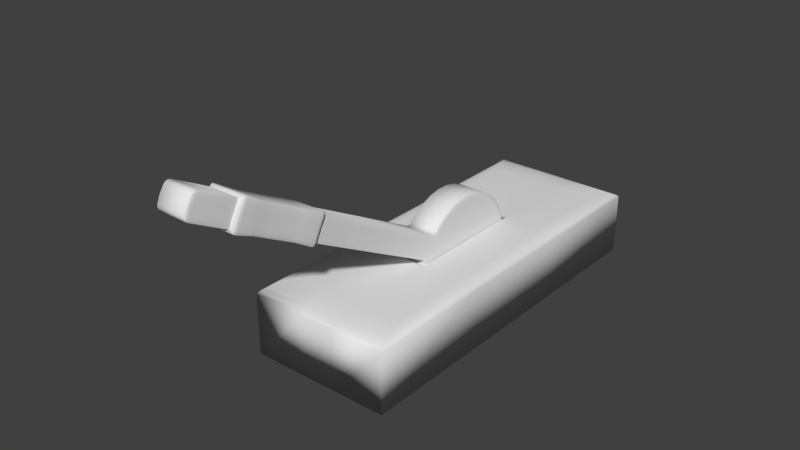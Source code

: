 # Source: Lever.blend  (saved by Blender 2.76.0; exported with 4.5.12 LTS)
import bpy
from mathutils import Matrix  # noqa: F401  (used for matrix-valued properties, if any)

bpy.ops.wm.read_factory_settings(use_empty=True)
scene = bpy.context.scene
scene.name = 'Scene'

# ---- collections
col_collection_1 = bpy.data.collections.new('Collection 1'); scene.collection.children.link(col_collection_1)

# ---- world
world_world = bpy.data.worlds.new('World'); scene.world = world_world
world_world.color = (0.05088, 0.05088, 0.05088)
world_world.use_sun_shadow = False
world_world.sun_shadow_jitter_overblur = 0.0
world_world.cycles.sampling_method = 'MANUAL'
world_world.cycles.sample_map_resolution = 256

# ---- meshes
me_cylinder_001 = bpy.data.meshes.new('Cylinder.001')
me_cylinder_001.from_pydata([(-1.447, -3.293, 1.0), (-2.054, -4.76, 1.0), (-2.007, -4.779, 1.0), (-1.4, -3.313, 1.0), (-1.96, -4.799, 1.0), (-1.353, -3.332, 1.0), (-1.913, -4.819, 1.0), (-1.306, -3.352, 1.0), (-1.799, -4.853, 0.9234), (-1.192, -3.387, 0.9234), (-1.202, -3.384, 0.9614), (-1.809, -4.85, 0.9616), (-1.229, -3.376, 0.9892), (-1.836, -4.842, 0.9896), (-1.265, -3.364, 1.0), (-1.873, -4.831, 1.0), (-1.873, -4.831, -1.0), (-1.265, -3.364, -1.0), (-1.229, -3.376, -0.9892), (-1.836, -4.842, -0.9896), (-1.202, -3.384, -0.9614), (-1.809, -4.85, -0.9616), (-1.192, -3.387, -0.9234), (-1.799, -4.853, -0.9234), (-1.552, -3.237, 0.9234), (-2.16, -4.704, 0.9234), (-2.15, -4.709, 0.9616), (-1.543, -3.243, 0.9614), (-2.126, -4.722, 0.9896), (-1.518, -3.256, 0.9892), (-2.092, -4.74, 1.0), (-1.484, -3.273, 1.0), (-2.054, -4.76, -1.0), (-1.447, -3.293, -1.0), (-1.4, -3.313, -1.0), (-2.007, -4.779, -1.0), (-1.353, -3.332, -1.0), (-1.96, -4.799, -1.0), (-1.306, -3.352, -1.0), (-1.913, -4.819, -1.0), (-1.484, -3.273, -1.0), (-2.092, -4.74, -1.0), (-2.126, -4.722, -0.9896), (-1.518, -3.256, -0.9892), (-2.15, -4.709, -0.9616), (-1.543, -3.243, -0.9614), (-2.16, -4.704, -0.9234), (-1.552, -3.237, -0.9234), (-1.473, -3.32, 1.185), (-1.502, -3.381, 1.241), (-1.485, -3.341, 1.224), (-2.033, -4.658, 1.241), (-2.055, -4.722, 1.185), (-2.048, -4.699, 1.224), (-1.974, -4.682, 1.241), (-1.999, -4.745, 1.185), (-1.991, -4.723, 1.224), (-1.417, -3.343, 1.185), (-1.444, -3.405, 1.241), (-1.427, -3.365, 1.224), (-1.916, -4.707, 1.241), (-1.943, -4.768, 1.185), (-1.933, -4.746, 1.224), (-1.361, -3.366, 1.185), (-1.385, -3.429, 1.241), (-1.369, -3.389, 1.224), (-1.887, -4.792, 1.185), (-1.857, -4.731, 1.241), (-1.875, -4.77, 1.224), (-1.327, -3.453, 1.241), (-1.305, -3.389, 1.185), (-1.311, -3.413, 1.224), (-1.753, -4.835, 1.094), (-1.717, -4.777, 1.146), (-1.737, -4.816, 1.131), (-1.187, -3.499, 1.146), (-1.171, -3.433, 1.094), (-1.173, -3.458, 1.131), (-1.2, -3.495, 1.193), (-1.183, -3.429, 1.139), (-1.186, -3.454, 1.177), (-1.765, -4.831, 1.139), (-1.73, -4.773, 1.193), (-1.749, -4.812, 1.177), (-1.233, -3.485, 1.227), (-1.215, -3.419, 1.172), (-1.218, -3.444, 1.211), (-1.797, -4.821, 1.172), (-1.763, -4.762, 1.228), (-1.782, -4.801, 1.212), (-1.258, -3.405, 1.185), (-1.277, -3.469, 1.241), (-1.262, -3.429, 1.224), (-1.808, -4.747, 1.241), (-1.84, -4.807, 1.185), (-1.826, -4.786, 1.224), (-1.84, -4.807, -1.185), (-1.808, -4.747, -1.241), (-1.826, -4.786, -1.224), (-1.277, -3.469, -1.241), (-1.258, -3.405, -1.185), (-1.262, -3.429, -1.224), (-1.233, -3.485, -1.227), (-1.215, -3.419, -1.172), (-1.218, -3.444, -1.211), (-1.797, -4.821, -1.172), (-1.763, -4.762, -1.228), (-1.782, -4.801, -1.212), (-1.2, -3.495, -1.193), (-1.183, -3.429, -1.139), (-1.186, -3.454, -1.177), (-1.765, -4.831, -1.139), (-1.73, -4.773, -1.193), (-1.749, -4.812, -1.177), (-1.171, -3.433, -1.094), (-1.187, -3.499, -1.146), (-1.173, -3.458, -1.131), (-1.717, -4.777, -1.146), (-1.753, -4.835, -1.094), (-1.737, -4.816, -1.131), (-1.598, -3.256, 1.094), (-1.634, -3.314, 1.146), (-1.615, -3.275, 1.131), (-2.165, -4.592, 1.146), (-2.18, -4.658, 1.094), (-2.178, -4.633, 1.131), (-2.153, -4.598, 1.193), (-2.169, -4.664, 1.139), (-2.167, -4.639, 1.177), (-1.587, -3.262, 1.139), (-1.622, -3.321, 1.193), (-1.603, -3.282, 1.177), (-2.122, -4.614, 1.228), (-2.14, -4.679, 1.172), (-2.136, -4.655, 1.212), (-1.558, -3.277, 1.172), (-1.591, -3.336, 1.227), (-1.572, -3.297, 1.211), (-2.099, -4.7, 1.185), (-2.08, -4.635, 1.241), (-2.094, -4.675, 1.224), (-1.549, -3.357, 1.241), (-1.517, -3.297, 1.185), (-1.531, -3.318, 1.224), (-2.055, -4.722, -1.185), (-2.033, -4.658, -1.241), (-2.048, -4.699, -1.224), (-1.502, -3.381, -1.241), (-1.473, -3.32, -1.185), (-1.485, -3.341, -1.224), (-1.444, -3.405, -1.241), (-1.417, -3.343, -1.185), (-1.427, -3.365, -1.224), (-1.999, -4.745, -1.185), (-1.974, -4.682, -1.241), (-1.991, -4.723, -1.224), (-1.385, -3.429, -1.241), (-1.361, -3.366, -1.185), (-1.369, -3.389, -1.224), (-1.943, -4.768, -1.185), (-1.916, -4.707, -1.241), (-1.933, -4.746, -1.224), (-1.305, -3.389, -1.185), (-1.327, -3.453, -1.241), (-1.311, -3.413, -1.224), (-1.857, -4.731, -1.241), (-1.887, -4.792, -1.185), (-1.875, -4.77, -1.224), (-1.517, -3.297, -1.185), (-1.549, -3.357, -1.241), (-1.531, -3.318, -1.224), (-2.08, -4.635, -1.241), (-2.099, -4.7, -1.185), (-2.094, -4.675, -1.224), (-2.122, -4.614, -1.228), (-2.14, -4.679, -1.172), (-2.136, -4.655, -1.212), (-1.558, -3.277, -1.172), (-1.591, -3.336, -1.227), (-1.572, -3.297, -1.211), (-2.153, -4.598, -1.193), (-2.169, -4.664, -1.139), (-2.167, -4.639, -1.177), (-1.587, -3.262, -1.139), (-1.622, -3.321, -1.193), (-1.603, -3.282, -1.177), (-2.18, -4.658, -1.094), (-2.165, -4.592, -1.146), (-2.178, -4.633, -1.131), (-1.634, -3.314, -1.146), (-1.598, -3.256, -1.094), (-1.615, -3.275, -1.131), (-1.613, -3.665, 1.154), (-1.712, -3.903, 1.154), (-1.811, -4.14, 1.154), (-1.909, -4.378, 1.154), (-1.855, -4.4, 1.154), (-1.756, -4.163, 1.154), (-1.658, -3.925, 1.154), (-1.559, -3.688, 1.154), (-1.657, -3.643, 1.154), (-1.755, -3.881, 1.154), (-1.854, -4.118, 1.154), (-1.953, -4.356, 1.154), (-1.801, -4.423, 1.154), (-1.702, -4.185, 1.154), (-1.603, -3.948, 1.154), (-1.505, -3.71, 1.154), (-1.746, -4.445, 1.154), (-1.647, -4.208, 1.154), (-1.549, -3.97, 1.154), (-1.45, -3.733, 1.154), (-1.7, -4.461, 1.154), (-1.601, -4.223, 1.154), (-1.503, -3.985, 1.154), (-1.404, -3.748, 1.154), (-1.616, -4.488, 1.065), (-1.517, -4.251, 1.065), (-1.419, -4.013, 1.065), (-1.32, -3.776, 1.065), (-1.332, -3.772, 1.109), (-1.43, -4.01, 1.109), (-1.529, -4.247, 1.109), (-1.628, -4.485, 1.109), (-1.616, -4.488, -1.065), (-1.517, -4.251, -1.065), (-1.419, -4.013, -1.065), (-1.32, -3.776, -1.065), (-1.363, -3.762, 1.141), (-1.461, -3.999, 1.141), (-1.56, -4.237, 1.141), (-1.658, -4.475, 1.142), (-1.7, -4.461, -1.154), (-1.601, -4.223, -1.154), (-1.503, -3.985, -1.154), (-1.404, -3.748, -1.154), (-1.363, -3.762, -1.141), (-1.461, -3.999, -1.141), (-1.56, -4.237, -1.141), (-1.658, -4.475, -1.142), (-1.746, -4.445, -1.154), (-1.647, -4.208, -1.154), (-1.549, -3.97, -1.154), (-1.45, -3.733, -1.154), (-1.332, -3.772, -1.109), (-1.43, -4.01, -1.109), (-1.529, -4.247, -1.109), (-1.628, -4.485, -1.109), (-1.736, -3.604, 1.065), (-1.835, -3.841, 1.065), (-1.933, -4.079, 1.065), (-2.032, -4.316, 1.065), (-2.021, -4.322, 1.109), (-1.922, -4.085, 1.109), (-1.824, -3.847, 1.109), (-1.725, -3.61, 1.109), (-1.736, -3.604, -1.065), (-1.835, -3.841, -1.065), (-1.933, -4.079, -1.065), (-2.032, -4.316, -1.065), (-1.992, -4.337, 1.142), (-1.893, -4.099, 1.141), (-1.795, -3.862, 1.141), (-1.696, -3.624, 1.141), (-1.909, -4.378, -1.154), (-1.811, -4.14, -1.154), (-1.712, -3.903, -1.154), (-1.613, -3.665, -1.154), (-1.559, -3.688, -1.154), (-1.658, -3.925, -1.154), (-1.756, -4.163, -1.154), (-1.855, -4.4, -1.154), (-1.953, -4.356, -1.154), (-1.854, -4.118, -1.154), (-1.755, -3.881, -1.154), (-1.657, -3.643, -1.154), (-1.505, -3.71, -1.154), (-1.603, -3.948, -1.154), (-1.702, -4.185, -1.154), (-1.801, -4.423, -1.154), (-1.992, -4.337, -1.142), (-1.893, -4.099, -1.141), (-1.795, -3.862, -1.141), (-1.696, -3.624, -1.141), (-2.021, -4.322, -1.109), (-1.922, -4.085, -1.109), (-1.824, -3.847, -1.109), (-1.725, -3.61, -1.109)], [], [(219, 75, 78, 220), (244, 108, 115, 227), (5, 3, 57, 63), (272, 171, 174, 280), (10, 12, 85, 79), (23, 21, 111, 118), (4, 6, 66, 61), (42, 44, 181, 175), (17, 18, 103, 100), (24, 47, 190, 120), (204, 60, 67, 208), (41, 42, 175, 172), (236, 102, 108, 244), (46, 25, 124, 186), (6, 15, 94, 66), (280, 174, 180, 284), (267, 147, 150, 268), (251, 259, 187, 123), (22, 9, 76, 114), (44, 46, 186, 181), (268, 150, 156, 276), (252, 126, 132, 260), (224, 216, 73, 117), (284, 180, 187, 259), (47, 45, 183, 190), (45, 43, 177, 183), (43, 40, 168, 177), (36, 38, 162, 157), (34, 36, 157, 151), (35, 32, 144, 153), (31, 29, 135, 142), (29, 27, 129, 135), (27, 24, 120, 129), (20, 22, 114, 109), (18, 20, 109, 103), (19, 16, 96, 105), (12, 14, 90, 85), (13, 11, 81, 87), (11, 8, 72, 81), (7, 5, 63, 70), (2, 4, 61, 55), (3, 0, 48, 57), (0, 31, 142, 48), (14, 7, 70, 90), (25, 26, 127, 124), (33, 34, 151, 148), (16, 39, 166, 96), (9, 10, 79, 76), (39, 37, 159, 166), (195, 203, 139, 51), (21, 19, 105, 111), (276, 156, 163, 243), (196, 54, 60, 204), (240, 232, 97, 165), (37, 35, 153, 159), (30, 1, 52, 138), (38, 17, 100, 162), (272, 264, 145, 171), (1, 2, 55, 52), (235, 99, 102, 236), (40, 33, 148, 168), (8, 23, 118, 72), (15, 13, 87, 94), (32, 41, 172, 144), (212, 208, 67, 93), (228, 84, 91, 215), (260, 132, 139, 203), (251, 123, 126, 252), (220, 78, 84, 228), (28, 30, 138, 133), (26, 28, 133, 127), (184, 189, 191, 185), (185, 191, 190, 183), (181, 186, 188, 182), (182, 188, 187, 180), (178, 184, 185, 179), (179, 185, 183, 177), (175, 181, 182, 176), (176, 182, 180, 174), (169, 178, 179, 170), (170, 179, 177, 168), (172, 175, 176, 173), (173, 176, 174, 171), (160, 165, 167, 161), (161, 167, 166, 159), (157, 162, 164, 158), (158, 164, 163, 156), (154, 160, 161, 155), (155, 161, 159, 153), (151, 157, 158, 152), (152, 158, 156, 150), (145, 154, 155, 146), (146, 155, 153, 144), (148, 151, 152, 149), (149, 152, 150, 147), (136, 141, 143, 137), (137, 143, 142, 135), (133, 138, 140, 134), (134, 140, 139, 132), (130, 136, 137, 131), (131, 137, 135, 129), (127, 133, 134, 128), (128, 134, 132, 126), (121, 130, 131, 122), (122, 131, 129, 120), (124, 127, 128, 125), (125, 128, 126, 123), (112, 117, 119, 113), (113, 119, 118, 111), (109, 114, 116, 110), (110, 116, 115, 108), (106, 112, 113, 107), (107, 113, 111, 105), (103, 109, 110, 104), (104, 110, 108, 102), (97, 106, 107, 98), (98, 107, 105, 96), (100, 103, 104, 101), (101, 104, 102, 99), (88, 93, 95, 89), (89, 95, 94, 87), (85, 90, 92, 86), (86, 92, 91, 84), (82, 88, 89, 83), (83, 89, 87, 81), (79, 85, 86, 80), (80, 86, 84, 78), (73, 82, 83, 74), (74, 83, 81, 72), (76, 79, 80, 77), (77, 80, 78, 75), (64, 69, 71, 65), (65, 71, 70, 63), (61, 66, 68, 62), (62, 68, 67, 60), (58, 64, 65, 59), (59, 65, 63, 57), (55, 61, 62, 56), (56, 62, 60, 54), (49, 58, 59, 50), (50, 59, 57, 48), (52, 55, 56, 53), (53, 56, 54, 51), (141, 49, 50, 143), (143, 50, 48, 142), (138, 52, 53, 140), (140, 53, 51, 139), (69, 91, 92, 71), (71, 92, 90, 70), (66, 94, 95, 68), (68, 95, 93, 67), (189, 121, 122, 191), (191, 122, 120, 190), (186, 124, 125, 188), (188, 125, 123, 187), (147, 169, 170, 149), (149, 170, 168, 148), (144, 172, 173, 146), (146, 173, 171, 145), (99, 163, 164, 101), (101, 164, 162, 100), (96, 166, 167, 98), (98, 167, 165, 97), (75, 115, 116, 77), (77, 116, 114, 76), (72, 118, 119, 74), (74, 119, 117, 73), (195, 51, 54, 196), (49, 192, 199, 58), (192, 193, 198, 199), (193, 194, 197, 198), (194, 195, 196, 197), (82, 223, 231, 88), (223, 222, 230, 231), (222, 221, 229, 230), (221, 220, 228, 229), (121, 248, 255, 130), (248, 249, 254, 255), (249, 250, 253, 254), (250, 251, 252, 253), (136, 263, 200, 141), (263, 262, 201, 200), (262, 261, 202, 201), (261, 260, 203, 202), (88, 231, 212, 93), (231, 230, 213, 212), (230, 229, 214, 213), (229, 228, 215, 214), (91, 69, 211, 215), (215, 211, 210, 214), (214, 210, 209, 213), (213, 209, 208, 212), (97, 232, 239, 106), (232, 233, 238, 239), (233, 234, 237, 238), (234, 235, 236, 237), (169, 147, 267, 275), (275, 267, 266, 274), (274, 266, 265, 273), (273, 265, 264, 272), (163, 99, 235, 243), (243, 235, 234, 242), (242, 234, 233, 241), (241, 233, 232, 240), (58, 199, 207, 64), (199, 198, 206, 207), (198, 197, 205, 206), (197, 196, 204, 205), (160, 279, 240, 165), (279, 278, 241, 240), (278, 277, 242, 241), (277, 276, 243, 242), (49, 141, 200, 192), (192, 200, 201, 193), (193, 201, 202, 194), (194, 202, 203, 195), (184, 287, 256, 189), (287, 286, 257, 256), (286, 285, 258, 257), (285, 284, 259, 258), (115, 75, 219, 227), (227, 219, 218, 226), (226, 218, 217, 225), (225, 217, 216, 224), (130, 255, 263, 136), (255, 254, 262, 263), (254, 253, 261, 262), (253, 252, 260, 261), (154, 271, 279, 160), (271, 270, 278, 279), (270, 269, 277, 278), (269, 268, 276, 277), (121, 189, 256, 248), (248, 256, 257, 249), (249, 257, 258, 250), (250, 258, 259, 251), (145, 264, 271, 154), (264, 265, 270, 271), (265, 266, 269, 270), (266, 267, 268, 269), (178, 283, 287, 184), (283, 282, 286, 287), (282, 281, 285, 286), (281, 280, 284, 285), (106, 239, 247, 112), (239, 238, 246, 247), (238, 237, 245, 246), (237, 236, 244, 245), (64, 207, 211, 69), (207, 206, 210, 211), (206, 205, 209, 210), (205, 204, 208, 209), (169, 275, 283, 178), (275, 274, 282, 283), (274, 273, 281, 282), (273, 272, 280, 281), (112, 247, 224, 117), (247, 246, 225, 224), (246, 245, 226, 225), (245, 244, 227, 226), (73, 216, 223, 82), (216, 217, 222, 223), (217, 218, 221, 222), (218, 219, 220, 221)])
me_cylinder_001.polygons.foreach_set('use_smooth', [True] * 264)
_uv = me_cylinder_001.uv_layers.new(name='UVMap')
_uv.uv.foreach_set('vector', [0.6124, 0.08139, 0.7506, 0.1216, 0.7525, 0.1452, 0.6142, 0.1033, 0.6142, 0.9942, 0.7525, 0.9523, 0.7506, 0.9758, 0.6124, 1.016, 0.8236, 0.04874, 0.8, 0.04874, 0.7915, 0.1412, 0.8194, 0.1412, 0.5236, 0.3222, 0.4602, 0.1829, 0.4389, 0.1934, 0.5039, 0.3319, 0.8988, 0.02942, 0.8854, 0.04336, 0.8924, 0.1348, 0.9082, 0.1183, 0.6004, 0.08703, 0.5953, 0.06795, 0.6174, -0.02086, 0.6234, 0.001758, 0.5199, 0.04874, 0.5434, 0.04874, 0.5564, 0.1412, 0.5285, 0.1412, 0.4372, 0.05393, 0.4247, 0.06795, 0.4153, -0.02086, 0.4301, -0.03749, 0.8673, 0.04874, 0.8854, 0.05412, 0.8924, -0.03736, 0.8711, -0.04372, 0.7239, 0.01046, 0.7239, -0.913, 0.7008, -0.9984, 0.7008, 0.0959, 0.5997, 0.2888, 0.542, 0.1469, 0.5713, 0.1348, 0.6269, 0.2775, 0.4541, 0.04874, 0.4372, 0.05393, 0.4301, -0.03749, 0.4504, -0.04366, 0.8187, 0.6192, 0.8836, 0.7579, 0.9001, 0.7525, 0.834, 0.6142, 0.1482, 0.08703, 0.1482, 1.01, 0.171, 1.096, 0.171, 0.001764, 0.5434, 0.04874, 0.5636, 0.04874, 0.5801, 0.1411, 0.5564, 0.1412, 0.5039, 0.3319, 0.4389, 0.1934, 0.4234, 0.2012, 0.4894, 0.3392, 0.6932, 0.6676, 0.7487, 0.81, 0.778, 0.7979, 0.7204, 0.6564, 0.342, 0.08139, 0.342, -0.9839, 0.2042, -1.024, 0.2042, 0.1216, 0.807, 0.08703, 0.807, 1.01, 0.7839, 1.096, 0.7839, 0.001587, 0.1457, 0.06795, 0.1482, 0.08703, 0.171, 0.001764, 0.1681, -0.02086, 0.7204, 0.6564, 0.778, 0.7979, 0.8073, 0.7858, 0.7477, 0.6451, 0.4894, 0.3392, 0.4234, 0.2012, 0.4389, 0.1934, 0.5039, 0.3319, 0.256, 0.01609, 0.256, 1.081, 0.1117, 1.122, 0.1117, -0.02417, 0.3392, 0.9941, 0.2012, 0.9522, 0.2042, 0.9758, 0.342, 1.016, 0.7239, 0.08703, 0.7286, 0.06806, 0.7064, -0.02086, 0.7008, 0.00158, 0.7286, 0.06806, 0.7409, 0.05412, 0.7212, -0.03736, 0.7064, -0.02086, 0.7409, 0.05412, 0.7578, 0.04874, 0.7413, -0.04372, 0.7212, -0.03736, 0.8236, 0.04874, 0.8472, 0.04874, 0.8474, -0.0437, 0.8194, -0.0437, 0.8, 0.04874, 0.8236, 0.04874, 0.8194, -0.0437, 0.7915, -0.0437, 0.4963, 0.04874, 0.4727, 0.04874, 0.4726, -0.04368, 0.5005, -0.04368, 0.7578, 0.04874, 0.7409, 0.04336, 0.7212, 0.1348, 0.7413, 0.1412, 0.7409, 0.04336, 0.7286, 0.02942, 0.7064, 0.1183, 0.7212, 0.1348, 0.7286, 0.02942, 0.7239, 0.01046, 0.7008, 0.0959, 0.7064, 0.1183, 0.8988, 0.06806, 0.9042, 0.08703, 0.9144, 0.001587, 0.9082, -0.02085, 0.8854, 0.05412, 0.8988, 0.06806, 0.9082, -0.02085, 0.8924, -0.03736, 0.5819, 0.05393, 0.5636, 0.04874, 0.5801, -0.04366, 0.6016, -0.0375, 0.8854, 0.04336, 0.8673, 0.04874, 0.8711, 0.1412, 0.8924, 0.1348, 0.5819, 0.04355, 0.5953, 0.02953, 0.6174, 0.1183, 0.6016, 0.135, 0.5953, 0.02953, 0.6004, 0.01046, 0.6234, 0.09572, 0.6174, 0.1183, 0.8472, 0.04874, 0.8236, 0.04874, 0.8194, 0.1412, 0.8474, 0.1412, 0.4963, 0.04874, 0.5199, 0.04874, 0.5285, 0.1412, 0.5005, 0.1412, 0.8, 0.04874, 0.7764, 0.04874, 0.7636, 0.1412, 0.7915, 0.1412, 0.7764, 0.04874, 0.7578, 0.04874, 0.7413, 0.1412, 0.7636, 0.1412, 0.8673, 0.04874, 0.8472, 0.04874, 0.8474, 0.1412, 0.8711, 0.1412, 0.1482, 0.01046, 0.1457, 0.02953, 0.1681, 0.1183, 0.171, 0.09572, 0.7764, 0.04874, 0.8, 0.04874, 0.7915, -0.0437, 0.7636, -0.0437, 0.5636, 0.04874, 0.5434, 0.04874, 0.5564, -0.04368, 0.5801, -0.04366, 0.9042, 0.01046, 0.8988, 0.02942, 0.9082, 0.1183, 0.9144, 0.09589, 0.5434, 0.04874, 0.5199, 0.04874, 0.5285, -0.04368, 0.5564, -0.04368, 0.5453, 0.3113, 0.5236, 0.3222, 0.4602, 0.1829, 0.4835, 0.1711, 0.5953, 0.06795, 0.5819, 0.05393, 0.6016, -0.0375, 0.6174, -0.02086, 0.7477, 0.6451, 0.8073, 0.7858, 0.8365, 0.7737, 0.7749, 0.6339, 0.5725, 0.3, 0.5127, 0.159, 0.542, 0.1469, 0.5997, 0.2888, 0.6269, 0.2775, 0.6499, 0.2699, 0.5961, 0.1267, 0.5713, 0.1348, 0.5199, 0.04874, 0.4963, 0.04874, 0.5005, -0.04368, 0.5285, -0.04368, 0.4541, 0.04874, 0.4727, 0.04874, 0.4726, 0.1412, 0.4504, 0.1411, 0.8472, 0.04874, 0.8673, 0.04874, 0.8711, -0.04372, 0.8474, -0.0437, 0.5236, 0.3222, 0.5453, 0.3113, 0.4835, 0.1711, 0.4602, 0.1829, 0.4727, 0.04874, 0.4963, 0.04874, 0.5005, 0.1412, 0.4726, 0.1412, 0.7979, 0.6263, 0.8613, 0.7655, 0.8836, 0.7579, 0.8187, 0.6192, 0.7578, 0.04874, 0.7764, 0.04874, 0.7636, -0.0437, 0.7413, -0.04372, 0.6004, 0.01046, 0.6004, -0.913, 0.6234, -0.9982, 0.6234, 0.09572, 0.5636, 0.04874, 0.5819, 0.04355, 0.6016, 0.135, 0.5801, 0.1411, 0.4727, 0.04874, 0.4541, 0.04874, 0.4504, -0.04366, 0.4726, -0.04368, 0.6499, 0.2699, 0.6269, 0.2775, 0.5713, 0.1348, 0.5961, 0.1267, 0.8187, 0.6192, 0.8836, 0.7579, 0.8613, 0.7655, 0.7979, 0.6263, 0.5039, 0.3319, 0.4389, 0.1934, 0.4602, 0.1829, 0.5236, 0.3222, 0.342, 0.08139, 0.2042, 0.1216, 0.2012, 0.1453, 0.3392, 0.1034, 0.834, 0.6142, 0.9001, 0.7525, 0.8836, 0.7579, 0.8187, 0.6192, 0.4372, 0.04355, 0.4541, 0.04874, 0.4504, 0.1411, 0.4301, 0.135, 0.4247, 0.02953, 0.4372, 0.04355, 0.4301, 0.135, 0.4153, 0.1183, 0.8398, 0.9523, 0.8431, 0.9758, 0.8626, 0.9834, 0.8593, 0.9602, 0.6985, 0.9602, 0.6927, 0.9834, 0.7008, 1.002, 0.7064, 0.9791, 0.1681, 0.9791, 0.171, 1.002, 0.1836, 0.9834, 0.1806, 0.9601, 0.1806, 0.9601, 0.1836, 0.9834, 0.2042, 0.9758, 0.2012, 0.9522, 0.7043, 0.832, 0.6888, 0.8398, 0.6985, 0.8593, 0.7137, 0.8516, 0.7137, 0.9431, 0.6985, 0.9602, 0.7064, 0.9791, 0.7212, 0.9626, 0.1606, 0.9625, 0.1681, 0.9791, 0.1806, 0.9601, 0.1729, 0.9429, 0.1729, 0.9429, 0.1806, 0.9601, 0.2012, 0.9522, 0.1934, 0.9348, 0.7254, 0.8217, 0.7043, 0.832, 0.7137, 0.8516, 0.7346, 0.8414, 0.7346, 0.9365, 0.7137, 0.9431, 0.7212, 0.9626, 0.7413, 0.9563, 0.4504, 0.9563, 0.4301, 0.9625, 0.4318, 0.9429, 0.4528, 0.9365, 0.4528, 0.1625, 0.4318, 0.1729, 0.4389, 0.1934, 0.4602, 0.1829, 0.542, 0.1469, 0.5713, 0.1348, 0.5624, 0.115, 0.5335, 0.127, 0.5335, 0.9365, 0.5624, 0.9365, 0.5564, 0.9563, 0.5285, 0.9563, 0.8194, 0.9563, 0.8474, 0.9563, 0.8442, 0.9365, 0.8154, 0.9365, 0.8154, 0.8059, 0.8442, 0.7939, 0.8365, 0.7737, 0.8073, 0.7858, 0.5127, 0.159, 0.542, 0.1469, 0.5335, 0.127, 0.5046, 0.1389, 0.5046, 0.9365, 0.5335, 0.9365, 0.5285, 0.9563, 0.5005, 0.9563, 0.7915, 0.9563, 0.8194, 0.9563, 0.8154, 0.9365, 0.7865, 0.9365, 0.7865, 0.8178, 0.8154, 0.8059, 0.8073, 0.7858, 0.778, 0.7979, 0.4835, 0.1711, 0.5127, 0.159, 0.5046, 0.1389, 0.4757, 0.1509, 0.4757, 0.9365, 0.5046, 0.9365, 0.5005, 0.9563, 0.4726, 0.9563, 0.7636, 0.9563, 0.7915, 0.9563, 0.7865, 0.9365, 0.7576, 0.9365, 0.7576, 0.8297, 0.7865, 0.8178, 0.778, 0.7979, 0.7487, 0.81, 0.7043, 0.832, 0.7254, 0.8217, 0.7346, 0.8414, 0.7137, 0.8516, 0.7137, 0.1544, 0.7346, 0.161, 0.7413, 0.1412, 0.7212, 0.1348, 0.4301, 0.135, 0.4504, 0.1411, 0.4528, 0.1609, 0.4318, 0.1546, 0.4318, 0.1729, 0.4528, 0.1625, 0.4602, 0.1829, 0.4389, 0.1934, 0.6888, 0.8398, 0.7043, 0.832, 0.7137, 0.8516, 0.6985, 0.8593, 0.6985, 0.1373, 0.7137, 0.1544, 0.7212, 0.1348, 0.7064, 0.1183, 0.1681, 0.1183, 0.1606, 0.135, 0.1729, 0.1546, 0.1806, 0.1374, 0.1806, 0.1374, 0.1729, 0.1546, 0.1934, 0.1627, 0.2012, 0.1453, 0.8431, 0.1216, 0.8398, 0.1452, 0.8593, 0.1373, 0.8626, 0.1141, 0.6927, 0.1141, 0.6985, 0.1373, 0.7064, 0.1183, 0.7008, 0.0959, 0.171, 0.09572, 0.1681, 0.1183, 0.1806, 0.1374, 0.1836, 0.1141, 0.1836, 0.1141, 0.1806, 0.1374, 0.2012, 0.1453, 0.2042, 0.1216, 0.1137, 0.9522, 0.1117, 0.9758, 0.09229, 0.9834, 0.09425, 0.9601, 0.6254, 0.9601, 0.6315, 0.9834, 0.6234, 1.002, 0.6174, 0.9791, 0.7856, 0.9791, 0.7839, 1.002, 0.7713, 0.9834, 0.7731, 0.9602, 0.7731, 0.9602, 0.7713, 0.9834, 0.7506, 0.9758, 0.7525, 0.9523, 0.6185, 0.1192, 0.6351, 0.1137, 0.6254, 0.09425, 0.609, 0.09964, 0.609, 0.9429, 0.6254, 0.9601, 0.6174, 0.9791, 0.6016, 0.9625, 0.7907, 0.9626, 0.7856, 0.9791, 0.7731, 0.9602, 0.7784, 0.9431, 0.7784, 0.9431, 0.7731, 0.9602, 0.7525, 0.9523, 0.7579, 0.935, 0.5961, 0.1267, 0.6185, 0.1192, 0.609, 0.09964, 0.5869, 0.107, 0.5869, 0.9365, 0.609, 0.9429, 0.6016, 0.9625, 0.5801, 0.9563, 0.8711, 0.9563, 0.8924, 0.9626, 0.8907, 0.9431, 0.8687, 0.9365, 0.8687, 0.7859, 0.8907, 0.7784, 0.8836, 0.7579, 0.8613, 0.7655, 0.6185, 0.1192, 0.5961, 0.1267, 0.5869, 0.107, 0.609, 0.09964, 0.609, 0.1546, 0.5869, 0.1609, 0.5801, 0.1411, 0.6016, 0.135, 0.8924, 0.1348, 0.8711, 0.1412, 0.8687, 0.161, 0.8907, 0.1544, 0.8907, 0.7784, 0.8687, 0.7859, 0.8613, 0.7655, 0.8836, 0.7579, 0.6351, 0.1137, 0.6185, 0.1192, 0.609, 0.09964, 0.6254, 0.09425, 0.6254, 0.1374, 0.609, 0.1546, 0.6016, 0.135, 0.6174, 0.1183, 0.7856, 0.1183, 0.7907, 0.1348, 0.7784, 0.1544, 0.7731, 0.1373, 0.7731, 0.1373, 0.7784, 0.1544, 0.7579, 0.1625, 0.7525, 0.1452, 0.1117, 0.1216, 0.1137, 0.1453, 0.09425, 0.1374, 0.09229, 0.1141, 0.6315, 0.1141, 0.6254, 0.1374, 0.6174, 0.1183, 0.6234, 0.09572, 0.7839, 0.09589, 0.7856, 0.1183, 0.7731, 0.1373, 0.7713, 0.1141, 0.7713, 0.1141, 0.7731, 0.1373, 0.7525, 0.1452, 0.7506, 0.1216, 0.8073, 0.7858, 0.8365, 0.7737, 0.8442, 0.7939, 0.8154, 0.8059, 0.8154, 0.161, 0.8442, 0.161, 0.8474, 0.1412, 0.8194, 0.1412, 0.5285, 0.1412, 0.5564, 0.1412, 0.5624, 0.161, 0.5335, 0.161, 0.5335, 0.127, 0.5624, 0.115, 0.5713, 0.1348, 0.542, 0.1469, 0.778, 0.7979, 0.8073, 0.7858, 0.8154, 0.8059, 0.7865, 0.8178, 0.7865, 0.161, 0.8154, 0.161, 0.8194, 0.1412, 0.7915, 0.1412, 0.5005, 0.1412, 0.5285, 0.1412, 0.5335, 0.161, 0.5046, 0.161, 0.5046, 0.1389, 0.5335, 0.127, 0.542, 0.1469, 0.5127, 0.159, 0.7487, 0.81, 0.778, 0.7979, 0.7865, 0.8178, 0.7576, 0.8297, 0.7576, 0.161, 0.7865, 0.161, 0.7915, 0.1412, 0.7636, 0.1412, 0.4726, 0.1412, 0.5005, 0.1412, 0.5046, 0.161, 0.4757, 0.161, 0.4757, 0.1509, 0.5046, 0.1389, 0.5127, 0.159, 0.4835, 0.1711, 0.7254, 0.8217, 0.7487, 0.81, 0.7576, 0.8297, 0.7346, 0.8414, 0.7346, 0.161, 0.7576, 0.161, 0.7636, 0.1412, 0.7413, 0.1412, 0.4504, 0.1411, 0.4726, 0.1412, 0.4757, 0.161, 0.4528, 0.1609, 0.4528, 0.1625, 0.4757, 0.1509, 0.4835, 0.1711, 0.4602, 0.1829, 0.8365, 0.7737, 0.8613, 0.7655, 0.8687, 0.7859, 0.8442, 0.7939, 0.8442, 0.161, 0.8687, 0.161, 0.8711, 0.1412, 0.8474, 0.1412, 0.5564, 0.1412, 0.5801, 0.1411, 0.5869, 0.1609, 0.5624, 0.161, 0.5624, 0.115, 0.5869, 0.107, 0.5961, 0.1267, 0.5713, 0.1348, 0.8431, 0.9758, 0.8431, 2.122, 0.8626, 2.114, 0.8626, 0.9834, 0.8626, 0.9834, 0.8626, 2.114, 0.8723, 2.096, 0.8723, 1.002, 0.171, 0.001764, 0.171, 1.096, 0.1836, 1.114, 0.1836, -0.01657, 0.1836, 0.9834, 0.1836, 2.114, 0.2042, 2.122, 0.2042, 0.9758, 0.7487, 0.81, 0.7254, 0.8217, 0.7346, 0.8414, 0.7576, 0.8297, 0.7576, 0.9365, 0.7346, 0.9365, 0.7413, 0.9563, 0.7636, 0.9563, 0.4726, 0.9563, 0.4504, 0.9563, 0.4528, 0.9365, 0.4757, 0.9365, 0.4757, 0.1509, 0.4528, 0.1625, 0.4602, 0.1829, 0.4835, 0.1711, 0.8613, 0.7655, 0.8365, 0.7737, 0.8442, 0.7939, 0.8687, 0.7859, 0.8687, 0.9365, 0.8442, 0.9365, 0.8474, 0.9563, 0.8711, 0.9563, 0.5801, 0.9563, 0.5564, 0.9563, 0.5624, 0.9365, 0.5869, 0.9365, 0.5869, 0.107, 0.5624, 0.115, 0.5713, 0.1348, 0.5961, 0.1267, 0.7506, 0.1216, 0.7506, -1.024, 0.7713, -1.017, 0.7713, 0.1141, 0.7713, 0.1141, 0.7713, -1.017, 0.7839, -0.9984, 0.7839, 0.09589, 0.08263, 0.09572, 0.08263, -0.9982, 0.09229, -1.017, 0.09229, 0.1141, 0.09229, 0.1141, 0.09229, -1.017, 0.1117, -1.024, 0.1117, 0.1216, 0.5453, 0.3113, 0.4835, 0.1711, 0.5127, 0.159, 0.5725, 0.3, 0.7487, 0.81, 0.6932, 0.6676, 0.7204, 0.6564, 0.778, 0.7979, 0.6932, 0.6676, 0.6439, 0.5488, 0.6711, 0.5376, 0.7204, 0.6564, 0.6439, 0.5488, 0.5946, 0.43, 0.6218, 0.4188, 0.6711, 0.5376, 0.5946, 0.43, 0.5453, 0.3113, 0.5725, 0.3, 0.6218, 0.4188, 0.1137, 0.1453, 0.2579, 0.1034, 0.2629, 0.1195, 0.1192, 0.1627, 0.6862, 0.2579, 0.7355, 0.3766, 0.7201, 0.3817, 0.6708, 0.2629, 0.7355, 0.3766, 0.7847, 0.4954, 0.7694, 0.5005, 0.7201, 0.3817, 0.7847, 0.4954, 0.834, 0.6142, 0.8187, 0.6192, 0.7694, 0.5005, 0.8431, 0.1216, 0.6984, 0.08139, 0.6954, 0.1033, 0.8398, 0.1452, 0.6984, 0.08139, 0.5796, 0.08139, 0.5767, 0.1033, 0.6954, 0.1033, 0.5796, 0.08139, 0.4608, 0.08139, 0.458, 0.1033, 0.5767, 0.1033, 0.4608, 0.08139, 0.342, 0.08139, 0.3392, 0.1034, 0.458, 0.1033, 0.7043, 0.832, 0.6519, 0.6882, 0.6716, 0.6785, 0.7254, 0.8217, 0.6519, 0.6882, 0.6026, 0.5694, 0.6222, 0.5598, 0.6716, 0.6785, 0.6026, 0.5694, 0.5532, 0.4507, 0.5729, 0.441, 0.6222, 0.5598, 0.5532, 0.4507, 0.5039, 0.3319, 0.5236, 0.3222, 0.5729, 0.441, 0.6185, 0.1192, 0.6708, 0.2629, 0.6499, 0.2699, 0.5961, 0.1267, 0.6708, 0.2629, 0.7201, 0.3817, 0.6993, 0.3887, 0.6499, 0.2699, 0.7201, 0.3817, 0.7694, 0.5005, 0.7486, 0.5075, 0.6993, 0.3887, 0.7694, 0.5005, 0.8187, 0.6192, 0.7979, 0.6263, 0.7486, 0.5075, 0.8613, 0.7655, 0.8365, 0.7737, 0.7749, 0.6339, 0.7979, 0.6263, 0.7979, 0.6263, 0.7749, 0.6339, 0.7255, 0.5151, 0.7486, 0.5075, 0.7486, 0.5075, 0.7255, 0.5151, 0.6762, 0.3963, 0.6993, 0.3887, 0.6993, 0.3887, 0.6762, 0.3963, 0.6269, 0.2775, 0.6499, 0.2699, 0.5961, 0.1267, 0.6499, 0.2699, 0.6708, 0.2629, 0.6185, 0.1192, 0.6499, 0.2699, 0.6993, 0.3887, 0.7201, 0.3817, 0.6708, 0.2629, 0.6993, 0.3887, 0.7486, 0.5075, 0.7694, 0.5005, 0.7201, 0.3817, 0.7486, 0.5075, 0.7979, 0.6263, 0.8187, 0.6192, 0.7694, 0.5005, 0.7254, 0.8217, 0.7487, 0.81, 0.6932, 0.6676, 0.6716, 0.6785, 0.6716, 0.6785, 0.6932, 0.6676, 0.6439, 0.5488, 0.6222, 0.5598, 0.6222, 0.5598, 0.6439, 0.5488, 0.5946, 0.43, 0.5729, 0.441, 0.5729, 0.441, 0.5946, 0.43, 0.5453, 0.3113, 0.5236, 0.3222, 0.8365, 0.7737, 0.8613, 0.7655, 0.7979, 0.6263, 0.7749, 0.6339, 0.7749, 0.6339, 0.7979, 0.6263, 0.7486, 0.5075, 0.7255, 0.5151, 0.7255, 0.5151, 0.7486, 0.5075, 0.6993, 0.3887, 0.6762, 0.3963, 0.6762, 0.3963, 0.6993, 0.3887, 0.6499, 0.2699, 0.6269, 0.2775, 0.778, 0.7979, 0.7204, 0.6564, 0.7477, 0.6451, 0.8073, 0.7858, 0.7204, 0.6564, 0.6711, 0.5376, 0.6983, 0.5263, 0.7477, 0.6451, 0.6711, 0.5376, 0.6218, 0.4188, 0.649, 0.4075, 0.6983, 0.5263, 0.6218, 0.4188, 0.5725, 0.3, 0.5997, 0.2888, 0.649, 0.4075, 0.542, 0.1469, 0.5997, 0.2888, 0.6269, 0.2775, 0.5713, 0.1348, 0.5997, 0.2888, 0.649, 0.4075, 0.6762, 0.3963, 0.6269, 0.2775, 0.649, 0.4075, 0.6983, 0.5263, 0.7255, 0.5151, 0.6762, 0.3963, 0.6983, 0.5263, 0.7477, 0.6451, 0.7749, 0.6339, 0.7255, 0.5151, 0.7487, 0.81, 0.7254, 0.8217, 0.6716, 0.6785, 0.6932, 0.6676, 0.6932, 0.6676, 0.6716, 0.6785, 0.6222, 0.5598, 0.6439, 0.5488, 0.6439, 0.5488, 0.6222, 0.5598, 0.5729, 0.441, 0.5946, 0.43, 0.5946, 0.43, 0.5729, 0.441, 0.5236, 0.3222, 0.5453, 0.3113, 0.8398, 0.9523, 0.6954, 0.9942, 0.6984, 1.016, 0.8431, 0.9758, 0.6954, 0.9942, 0.5767, 0.9942, 0.5796, 1.016, 0.6984, 1.016, 0.5767, 0.9942, 0.458, 0.9941, 0.4608, 1.016, 0.5796, 1.016, 0.458, 0.9941, 0.3392, 0.9941, 0.342, 1.016, 0.4608, 1.016, 0.7506, 0.9758, 0.7506, 2.122, 0.6124, 2.081, 0.6124, 1.016, 0.6124, 0.01609, 0.6124, 1.081, 0.4936, 1.081, 0.4936, 0.01609, 0.4936, 0.01609, 0.4936, 1.081, 0.3748, 1.081, 0.3748, 0.01609, 0.3748, 0.01609, 0.3748, 1.081, 0.256, 1.081, 0.256, 0.01609, 0.8398, 0.1452, 0.6954, 0.1033, 0.6882, 0.1194, 0.832, 0.1625, 0.6375, 0.6954, 0.5881, 0.5767, 0.6026, 0.5694, 0.6519, 0.6882, 0.5881, 0.5767, 0.5388, 0.458, 0.5532, 0.4507, 0.6026, 0.5694, 0.5388, 0.458, 0.4894, 0.3392, 0.5039, 0.3319, 0.5532, 0.4507, 0.5127, 0.159, 0.5725, 0.3, 0.5997, 0.2888, 0.542, 0.1469, 0.5725, 0.3, 0.6218, 0.4188, 0.649, 0.4075, 0.5997, 0.2888, 0.6218, 0.4188, 0.6711, 0.5376, 0.6983, 0.5263, 0.649, 0.4075, 0.6711, 0.5376, 0.7204, 0.6564, 0.7477, 0.6451, 0.6983, 0.5263, 0.8431, 0.1216, 0.8431, -1.024, 0.6984, -0.9839, 0.6984, 0.08139, 0.6984, 0.08139, 0.6984, -0.9839, 0.5796, -0.9839, 0.5796, 0.08139, 0.5796, 0.08139, 0.5796, -0.9839, 0.4608, -0.9839, 0.4608, 0.08139, 0.4608, 0.08139, 0.4608, -0.9839, 0.342, -0.9839, 0.342, 0.08139, 0.4835, 0.1711, 0.5453, 0.3113, 0.5725, 0.3, 0.5127, 0.159, 0.5453, 0.3113, 0.5946, 0.43, 0.6218, 0.4188, 0.5725, 0.3, 0.5946, 0.43, 0.6439, 0.5488, 0.6711, 0.5376, 0.6218, 0.4188, 0.6439, 0.5488, 0.6932, 0.6676, 0.7204, 0.6564, 0.6711, 0.5376, 0.832, 0.935, 0.6882, 0.9781, 0.6954, 0.9942, 0.8398, 0.9523, 0.6519, 0.6882, 0.6026, 0.5694, 0.5881, 0.5767, 0.6375, 0.6954, 0.6026, 0.5694, 0.5532, 0.4507, 0.5388, 0.458, 0.5881, 0.5767, 0.5532, 0.4507, 0.5039, 0.3319, 0.4894, 0.3392, 0.5388, 0.458, 0.1192, 0.9348, 0.2629, 0.978, 0.2579, 0.9941, 0.1137, 0.9522, 0.6708, 0.2629, 0.7201, 0.3817, 0.7355, 0.3766, 0.6862, 0.2579, 0.7201, 0.3817, 0.7694, 0.5005, 0.7847, 0.4954, 0.7355, 0.3766, 0.7694, 0.5005, 0.8187, 0.6192, 0.834, 0.6142, 0.7847, 0.4954, 0.8073, 0.7858, 0.7477, 0.6451, 0.7749, 0.6339, 0.8365, 0.7737, 0.7477, 0.6451, 0.6983, 0.5263, 0.7255, 0.5151, 0.7749, 0.6339, 0.6983, 0.5263, 0.649, 0.4075, 0.6762, 0.3963, 0.7255, 0.5151, 0.649, 0.4075, 0.5997, 0.2888, 0.6269, 0.2775, 0.6762, 0.3963, 0.7254, 0.8217, 0.6716, 0.6785, 0.6519, 0.6882, 0.7043, 0.832, 0.6716, 0.6785, 0.6222, 0.5598, 0.6026, 0.5694, 0.6519, 0.6882, 0.6222, 0.5598, 0.5729, 0.441, 0.5532, 0.4507, 0.6026, 0.5694, 0.5729, 0.441, 0.5236, 0.3222, 0.5039, 0.3319, 0.5532, 0.4507, 0.1137, 0.9522, 0.2579, 0.9941, 0.256, 1.016, 0.1117, 0.9758, 0.2579, 0.9941, 0.3766, 0.9941, 0.3748, 1.016, 0.256, 1.016, 0.3766, 0.9941, 0.4954, 0.9942, 0.4936, 1.016, 0.3748, 1.016, 0.4954, 0.9942, 0.6142, 0.9942, 0.6124, 1.016, 0.4936, 1.016, 0.1117, 0.1216, 0.256, 0.08139, 0.2579, 0.1034, 0.1137, 0.1453, 0.256, 0.08139, 0.3748, 0.08139, 0.3766, 0.1033, 0.2579, 0.1034, 0.3748, 0.08139, 0.4936, 0.08139, 0.4954, 0.1033, 0.3766, 0.1033, 0.4936, 0.08139, 0.6124, 0.08139, 0.6142, 0.1033, 0.4954, 0.1033])
me_cylinder_001.use_remesh_preserve_volume = False
me_cylinder_001.use_remesh_preserve_attributes = False
me_cylinder_001.use_mirror_vertex_groups = False
me_cylinder_001.update()
me_cylinder = bpy.data.meshes.new('Cylinder')
me_cylinder.from_pydata([(-5.867e-08, 0.9231, -1.0), (0.0, 1.0, -0.9234), (-2.934e-08, 0.9615, -0.9897), (-7.916e-09, 0.9897, -0.9617), (-5.774e-08, 0.9231, 1.0), (0.0, 1.0, 0.9234), (-2.887e-08, 0.9615, 0.9897), (-7.8e-09, 0.9897, 0.9617), (0.1801, 0.9053, -1.0), (0.1951, 0.9808, -0.9234), (0.1876, 0.9431, -0.9897), (0.1931, 0.9707, -0.9617), (0.1801, 0.9053, 1.0), (0.1951, 0.9808, 0.9234), (0.1876, 0.9431, 0.9897), (0.1931, 0.9707, 0.9617), (0.3532, 0.8528, -1.0), (0.3827, 0.9239, -0.9234), (0.368, 0.8883, -0.9897), (0.3787, 0.9144, -0.9617), (0.3532, 0.8528, 1.0), (0.3827, 0.9239, 0.9234), (0.368, 0.8883, 0.9897), (0.3787, 0.9144, 0.9617), (0.5128, 0.7675, -1.0), (0.5556, 0.8315, -0.9234), (0.5342, 0.7995, -0.9897), (0.5498, 0.8229, -0.9617), (0.5128, 0.7675, 1.0), (0.5556, 0.8315, 0.9234), (0.5342, 0.7995, 0.9897), (0.5498, 0.8229, 0.9617), (0.6527, 0.6527, -1.0), (0.7071, 0.7071, -0.9234), (0.6799, 0.6799, -0.9897), (0.6998, 0.6998, -0.9617), (0.6527, 0.6527, 1.0), (0.7071, 0.7071, 0.9234), (0.6799, 0.6799, 0.9897), (0.6998, 0.6998, 0.9617), (0.7675, 0.5128, -1.0), (0.8315, 0.5556, -0.9234), (0.7995, 0.5342, -0.9897), (0.8229, 0.5498, -0.9617), (0.7675, 0.5128, 1.0), (0.8315, 0.5556, 0.9234), (0.7995, 0.5342, 0.9897), (0.8229, 0.5498, 0.9617), (0.8528, 0.3532, -1.0), (0.9239, 0.3827, -0.9234), (0.8883, 0.368, -0.9897), (0.9144, 0.3787, -0.9617), (0.8528, 0.3532, 1.0), (0.9239, 0.3827, 0.9234), (0.8883, 0.368, 0.9897), (0.9144, 0.3787, 0.9617), (0.9053, 0.1801, -1.0), (0.9808, 0.1951, -0.9234), (0.9431, 0.1876, -0.9897), (0.9707, 0.1931, -0.9617), (0.9053, 0.1801, 1.0), (0.9808, 0.1951, 0.9234), (0.9431, 0.1876, 0.9897), (0.9707, 0.1931, 0.9617), (0.9231, 5.169e-08, -1.0), (1.0, 7.55e-08, -0.9234), (0.9615, 6.359e-08, -0.9897), (0.9897, 7.229e-08, -0.9617), (0.9231, 5.262e-08, 1.0), (1.0, 7.55e-08, 0.9234), (0.9615, 6.406e-08, 0.9897), (0.9897, 7.229e-08, 0.9617), (0.9053, -0.1801, -1.0), (0.9808, -0.1951, -0.9234), (0.9431, -0.1876, -0.9897), (0.9707, -0.1931, -0.9617), (0.9053, -0.1801, 1.0), (0.9808, -0.1951, 0.9234), (0.9431, -0.1876, 0.9897), (0.9707, -0.1931, 0.9617), (0.8528, -0.3532, -1.0), (0.9239, -0.3827, -0.9234), (0.8883, -0.368, -0.9897), (0.9144, -0.3787, -0.9617), (0.8528, -0.3532, 1.0), (0.9239, -0.3827, 0.9234), (0.8883, -0.368, 0.9897), (0.9144, -0.3787, 0.9617), (0.7675, -0.5128, -1.0), (0.8315, -0.5556, -0.9234), (0.7995, -0.5342, -0.9897), (0.8229, -0.5498, -0.9617), (0.7675, -0.5128, 1.0), (0.8315, -0.5556, 0.9234), (0.7995, -0.5342, 0.9897), (0.8229, -0.5498, 0.9617), (0.6527, -0.6527, -1.0), (0.7071, -0.7071, -0.9234), (0.6799, -0.6799, -0.9897), (0.6998, -0.6998, -0.9617), (0.6527, -0.6527, 1.0), (0.7071, -0.7071, 0.9234), (0.6799, -0.6799, 0.9897), (0.6998, -0.6998, 0.9617), (0.5128, -0.7675, -1.0), (0.5556, -0.8315, -0.9234), (0.5342, -0.7995, -0.9897), (0.5498, -0.8229, -0.9617), (0.5128, -0.7675, 1.0), (0.5556, -0.8315, 0.9234), (0.5342, -0.7995, 0.9897), (0.5498, -0.8229, 0.9617), (0.3532, -0.8528, -1.0), (0.3827, -0.9239, -0.9234), (0.368, -0.8883, -0.9897), (0.3787, -0.9144, -0.9617), (0.3532, -0.8528, 1.0), (0.3827, -0.9239, 0.9234), (0.368, -0.8883, 0.9897), (0.3787, -0.9144, 0.9617), (0.1801, -0.9053, -1.0), (0.1951, -0.9808, -0.9234), (0.1876, -0.9431, -0.9897), (0.1931, -0.9707, -0.9617), (0.1801, -0.9053, 1.0), (0.1951, -0.9808, 0.9234), (0.1876, -0.9431, 0.9897), (0.1931, -0.9707, 0.9617), (-2.789e-07, -0.9231, -1.0), (-3.258e-07, -1.0, -0.9234), (-3.024e-07, -0.9615, -0.9897), (-3.196e-07, -0.9897, -0.9617), (-2.803e-07, -0.9231, 1.0), (-3.258e-07, -1.0, 0.9234), (-3.031e-07, -0.9615, 0.9897), (-3.197e-07, -0.9897, 0.9617), (-0.1801, -0.9053, -1.0), (-0.1189, -0.9883, -0.9234), (-0.2244, -1.052, -0.9234), (-0.2982, -1.03, -1.0), (-0.1619, -0.9448, -0.9887), (-0.2194, -0.9467, -1.0), (-0.1954, -0.9686, -0.9894), (-0.1605, -0.995, -0.9234), (-0.1397, -0.9749, -0.9609), (-0.1759, -0.9852, -0.9638), (-0.2359, -1.05, -0.961), (-0.1988, -1.018, -0.9234), (-0.2085, -1.011, -0.9639), (-0.2588, -0.9881, -1.0), (-0.2625, -1.042, -0.9886), (-0.2291, -1.001, -0.9894), (-0.1801, -0.9053, 1.0), (-0.2982, -1.03, 1.0), (-0.2244, -1.052, 0.9234), (-0.1189, -0.9883, 0.9234), (-0.2194, -0.9467, 1.0), (-0.1619, -0.9448, 0.9887), (-0.1954, -0.9686, 0.9894), (-0.2625, -1.042, 0.9886), (-0.2588, -0.9881, 1.0), (-0.2291, -1.001, 0.9894), (-0.1988, -1.018, 0.9234), (-0.2359, -1.05, 0.961), (-0.2085, -1.011, 0.9639), (-0.1397, -0.9749, 0.9609), (-0.1605, -0.995, 0.9234), (-0.1759, -0.9852, 0.9638), (-0.3385, -1.017, -1.0), (-0.48, -0.9587, -1.0), (-0.3532, -0.8528, -1.0), (-0.3857, -0.9978, -1.0), (-0.3434, -0.9625, -1.0), (-0.3774, -0.9543, -1.0), (-0.4377, -0.9234, -1.0), (-0.4328, -0.9782, -1.0), (-0.4079, -0.9417, -1.0), (-0.3483, -0.9076, -1.0), (-0.3955, -0.8881, -1.0), (-0.3806, -0.9189, -1.0), (-0.3532, -0.8528, 1.0), (-0.48, -0.9587, 1.0), (-0.3385, -1.017, 1.0), (-0.3955, -0.8881, 1.0), (-0.3483, -0.9076, 1.0), (-0.3806, -0.9189, 1.0), (-0.4328, -0.9782, 1.0), (-0.4377, -0.9234, 1.0), (-0.4079, -0.9417, 1.0), (-0.3434, -0.9625, 1.0), (-0.3857, -0.9978, 1.0), (-0.3774, -0.9543, 1.0), (-0.5172, -0.9388, -1.0), (-0.5849, -0.9022, -0.9234), (-0.6148, -0.7829, -0.9234), (-0.5128, -0.7675, -1.0), (-0.5509, -0.9221, -0.9886), (-0.5157, -0.8817, -1.0), (-0.5456, -0.8696, -0.9894), (-0.5793, -0.8604, -0.9234), (-0.5753, -0.9089, -0.961), (-0.5673, -0.8621, -0.9639), (-0.5906, -0.7881, -0.9609), (-0.5901, -0.8171, -0.9234), (-0.5723, -0.821, -0.9638), (-0.5143, -0.8246, -1.0), (-0.5536, -0.7825, -0.9887), (-0.5467, -0.823, -0.9894), (-0.5172, -0.9388, 1.0), (-0.5128, -0.7675, 1.0), (-0.6148, -0.7829, 0.9234), (-0.5849, -0.9022, 0.9234), (-0.5157, -0.8817, 1.0), (-0.5509, -0.9221, 0.9886), (-0.5456, -0.8696, 0.9894), (-0.5536, -0.7825, 0.9887), (-0.5143, -0.8246, 1.0), (-0.5467, -0.823, 0.9894), (-0.5901, -0.8171, 0.9234), (-0.5906, -0.7881, 0.9609), (-0.5723, -0.821, 0.9638), (-0.5753, -0.9089, 0.961), (-0.5793, -0.8604, 0.9234), (-0.5673, -0.8621, 0.9639), (-0.6527, -0.6527, -1.0), (-0.7071, -0.7071, -0.9234), (-0.6799, -0.6799, -0.9897), (-0.6998, -0.6998, -0.9617), (-0.6527, -0.6527, 1.0), (-0.7071, -0.7071, 0.9234), (-0.6799, -0.6799, 0.9897), (-0.6998, -0.6998, 0.9617), (-0.7675, -0.5128, -1.0), (-0.8315, -0.5556, -0.9234), (-0.7995, -0.5342, -0.9897), (-0.8229, -0.5498, -0.9617), (-0.7675, -0.5128, 1.0), (-0.8315, -0.5556, 0.9234), (-0.7995, -0.5342, 0.9897), (-0.8229, -0.5498, 0.9617), (-0.8528, -0.3532, -1.0), (-0.9239, -0.3827, -0.9234), (-0.8883, -0.368, -0.9897), (-0.9144, -0.3787, -0.9617), (-0.8528, -0.3532, 1.0), (-0.9239, -0.3827, 0.9234), (-0.8883, -0.368, 0.9897), (-0.9144, -0.3787, 0.9617), (-0.9053, -0.1801, -1.0), (-0.9808, -0.1951, -0.9234), (-0.9431, -0.1876, -0.9897), (-0.9707, -0.1931, -0.9617), (-0.9053, -0.1801, 1.0), (-0.9808, -0.1951, 0.9234), (-0.9431, -0.1876, 0.9897), (-0.9707, -0.1931, 0.9617), (-0.9231, 8.252e-07, -1.0), (-1.0, 9.656e-07, -0.9234), (-0.9615, 8.954e-07, -0.9897), (-0.9897, 9.467e-07, -0.9617), (-0.9231, 8.256e-07, 1.0), (-1.0, 9.656e-07, 0.9234), (-0.9615, 8.956e-07, 0.9897), (-0.9897, 9.468e-07, 0.9617), (-0.9053, 0.1801, -1.0), (-0.9808, 0.1951, -0.9234), (-0.9431, 0.1876, -0.9897), (-0.9707, 0.1931, -0.9617), (-0.9053, 0.1801, 1.0), (-0.9808, 0.1951, 0.9234), (-0.9431, 0.1876, 0.9897), (-0.9707, 0.1931, 0.9617), (-0.8528, 0.3532, -1.0), (-0.9239, 0.3827, -0.9234), (-0.8883, 0.368, -0.9897), (-0.9144, 0.3787, -0.9617), (-0.8528, 0.3532, 1.0), (-0.9239, 0.3827, 0.9234), (-0.8883, 0.368, 0.9897), (-0.9144, 0.3787, 0.9617), (-0.7675, 0.5128, -1.0), (-0.8315, 0.5556, -0.9234), (-0.7995, 0.5342, -0.9897), (-0.8229, 0.5498, -0.9617), (-0.7675, 0.5128, 1.0), (-0.8315, 0.5556, 0.9234), (-0.7995, 0.5342, 0.9897), (-0.8229, 0.5498, 0.9617), (-0.6527, 0.6527, -1.0), (-0.7071, 0.7071, -0.9234), (-0.6799, 0.6799, -0.9897), (-0.6998, 0.6998, -0.9617), (-0.6527, 0.6527, 1.0), (-0.7071, 0.7071, 0.9234), (-0.6799, 0.6799, 0.9897), (-0.6998, 0.6998, 0.9617), (-0.5128, 0.7675, -1.0), (-0.5556, 0.8315, -0.9234), (-0.5342, 0.7995, -0.9897), (-0.5498, 0.8229, -0.9617), (-0.5128, 0.7675, 1.0), (-0.5556, 0.8315, 0.9234), (-0.5342, 0.7995, 0.9897), (-0.5498, 0.8229, 0.9617), (-0.3532, 0.8528, -1.0), (-0.3827, 0.9239, -0.9234), (-0.368, 0.8883, -0.9897), (-0.3787, 0.9144, -0.9617), (-0.3532, 0.8528, 1.0), (-0.3827, 0.9239, 0.9234), (-0.368, 0.8883, 0.9897), (-0.3787, 0.9144, 0.9617), (-0.1801, 0.9053, -1.0), (-0.1951, 0.9808, -0.9234), (-0.1876, 0.9431, -0.9897), (-0.1931, 0.9707, -0.9617), (-0.1801, 0.9053, 1.0), (-0.1951, 0.9808, 0.9234), (-0.1876, 0.9431, 0.9897), (-0.1931, 0.9707, 0.9617), (-2.047, -5.452, 0.9234), (-2.121, -5.429, 1.0), (-2.15, -5.5, 0.9234), (-2.057, -5.449, 0.9617), (-2.072, -5.484, 0.9234), (-2.08, -5.48, 0.96), (-2.135, -5.465, 0.9898), (-2.084, -5.441, 0.9898), (-2.099, -5.474, 0.9798), (-2.109, -5.502, 0.9234), (-2.146, -5.491, 0.9617), (-2.107, -5.492, 0.96), (-2.047, -5.452, -0.9234), (-2.15, -5.5, -0.9234), (-2.121, -5.429, -1.0), (-2.072, -5.484, -0.9234), (-2.057, -5.449, -0.9617), (-2.08, -5.48, -0.96), (-2.146, -5.491, -0.9617), (-2.109, -5.502, -0.9234), (-2.107, -5.492, -0.96), (-2.084, -5.441, -0.9898), (-2.135, -5.465, -0.9898), (-2.099, -5.474, -0.9798), (-2.161, -5.417, -1.0), (-2.264, -5.466, -0.9234), (-2.302, -5.358, -1.0), (-2.198, -5.445, -0.9887), (-2.208, -5.398, -1.0), (-2.232, -5.432, -0.9919), (-2.282, -5.443, -0.9609), (-2.235, -5.463, -0.9609), (-2.256, -5.447, -0.9792), (-2.255, -5.378, -1.0), (-2.296, -5.404, -0.9887), (-2.263, -5.42, -0.9919), (-2.302, -5.358, 1.0), (-2.264, -5.466, 0.9234), (-2.161, -5.417, 1.0), (-2.296, -5.404, 0.9887), (-2.255, -5.378, 1.0), (-2.263, -5.42, 0.9919), (-2.235, -5.463, 0.9609), (-2.282, -5.443, 0.9609), (-2.256, -5.447, 0.9792), (-2.208, -5.398, 1.0), (-2.198, -5.445, 0.9887), (-2.232, -5.432, 0.9919), (-2.34, -5.339, -1.0), (-2.369, -5.409, -0.9234), (-2.408, -5.303, -0.9234), (-2.354, -5.374, -0.9898), (-2.373, -5.321, -0.9898), (-2.386, -5.355, -0.9798), (-2.399, -5.382, -0.9234), (-2.365, -5.4, -0.9617), (-2.394, -5.374, -0.96), (-2.398, -5.307, -0.9617), (-2.413, -5.343, -0.9234), (-2.404, -5.346, -0.96), (-2.34, -5.339, 1.0), (-2.408, -5.303, 0.9234), (-2.369, -5.409, 0.9234), (-2.373, -5.321, 0.9898), (-2.354, -5.374, 0.9898), (-2.386, -5.355, 0.9798), (-2.413, -5.343, 0.9234), (-2.398, -5.307, 0.9617), (-2.404, -5.346, 0.96), (-2.365, -5.4, 0.9617), (-2.399, -5.382, 0.9234), (-2.394, -5.374, 0.96), (-1.447, -3.293, 1.0), (-2.054, -4.76, 1.0), (-2.007, -4.779, 1.0), (-1.4, -3.313, 1.0), (-1.96, -4.799, 1.0), (-1.353, -3.332, 1.0), (-1.913, -4.819, 1.0), (-1.306, -3.352, 1.0), (-1.799, -4.853, 0.9234), (-1.192, -3.387, 0.9234), (-1.202, -3.384, 0.9614), (-1.809, -4.85, 0.9616), (-1.229, -3.376, 0.9892), (-1.836, -4.842, 0.9896), (-1.265, -3.364, 1.0), (-1.873, -4.831, 1.0), (-1.873, -4.831, -1.0), (-1.265, -3.364, -1.0), (-1.229, -3.376, -0.9892), (-1.836, -4.842, -0.9896), (-1.202, -3.384, -0.9614), (-1.809, -4.85, -0.9616), (-1.192, -3.387, -0.9234), (-1.799, -4.853, -0.9234), (-1.552, -3.237, 0.9234), (-2.16, -4.704, 0.9234), (-2.15, -4.709, 0.9616), (-1.543, -3.243, 0.9614), (-2.126, -4.722, 0.9896), (-1.518, -3.256, 0.9892), (-2.092, -4.74, 1.0), (-1.484, -3.273, 1.0), (-2.054, -4.76, -1.0), (-1.447, -3.293, -1.0), (-1.4, -3.313, -1.0), (-2.007, -4.779, -1.0), (-1.353, -3.332, -1.0), (-1.96, -4.799, -1.0), (-1.306, -3.352, -1.0), (-1.913, -4.819, -1.0), (-1.484, -3.273, -1.0), (-2.092, -4.74, -1.0), (-2.126, -4.722, -0.9896), (-1.518, -3.256, -0.9892), (-2.15, -4.709, -0.9616), (-1.543, -3.243, -0.9614), (-2.16, -4.704, -0.9234), (-1.552, -3.237, -0.9234), (-1.447, -3.293, 1.0), (-2.054, -4.76, 1.0), (-2.007, -4.779, 1.0), (-1.4, -3.313, 1.0), (-1.96, -4.799, 1.0), (-1.353, -3.332, 1.0), (-1.913, -4.819, 1.0), (-1.306, -3.352, 1.0), (-1.799, -4.853, 0.9234), (-1.192, -3.387, 0.9234), (-1.202, -3.384, 0.9614), (-1.809, -4.85, 0.9616), (-1.229, -3.376, 0.9892), (-1.836, -4.842, 0.9896), (-1.265, -3.364, 1.0), (-1.873, -4.831, 1.0), (-1.873, -4.831, -1.0), (-1.265, -3.364, -1.0), (-1.229, -3.376, -0.9892), (-1.836, -4.842, -0.9896), (-1.202, -3.384, -0.9614), (-1.809, -4.85, -0.9616), (-1.192, -3.387, -0.9234), (-1.799, -4.853, -0.9234), (-1.552, -3.237, 0.9234), (-2.16, -4.704, 0.9234), (-2.15, -4.709, 0.9616), (-1.543, -3.243, 0.9614), (-2.126, -4.722, 0.9896), (-1.518, -3.256, 0.9892), (-2.092, -4.74, 1.0), (-1.484, -3.273, 1.0), (-2.054, -4.76, -1.0), (-1.447, -3.293, -1.0), (-1.4, -3.313, -1.0), (-2.007, -4.779, -1.0), (-1.353, -3.332, -1.0), (-1.96, -4.799, -1.0), (-1.306, -3.352, -1.0), (-1.913, -4.819, -1.0), (-1.484, -3.273, -1.0), (-2.092, -4.74, -1.0), (-2.126, -4.722, -0.9896), (-1.518, -3.256, -0.9892), (-2.15, -4.709, -0.9616), (-1.543, -3.243, -0.9614), (-2.16, -4.704, -0.9234), (-1.552, -3.237, -0.9234)], [], [(313, 317, 5, 1), (17, 21, 29, 25), (25, 29, 37, 33), (33, 37, 45, 41), (41, 45, 53, 49), (49, 53, 61, 57), (57, 61, 69, 65), (65, 69, 77, 73), (73, 77, 85, 81), (81, 85, 93, 89), (89, 93, 101, 97), (97, 101, 109, 105), (105, 109, 117, 113), (113, 117, 125, 121), (121, 125, 133, 129), (129, 133, 155, 137), (415, 400, 320, 332), (431, 408, 334, 344), (433, 424, 346, 368), (417, 438, 370, 381), (233, 237, 245, 241), (241, 245, 253, 249), (249, 253, 261, 257), (257, 261, 269, 265), (265, 269, 277, 273), (273, 277, 285, 281), (281, 285, 293, 289), (289, 293, 301, 297), (297, 301, 309, 305), (305, 309, 317, 313), (9, 13, 21, 17), (12, 4, 316, 308, 300, 292, 284, 276, 268, 260, 252, 244, 236, 228, 209, 180, 152, 132, 124, 116, 108, 100, 92, 84, 76, 68, 60, 52, 44, 36, 28, 20), (333, 322, 357, 345), (1, 5, 13, 9), (345, 357, 382, 369), (194, 210, 229, 225), (407, 398, 358, 321), (225, 229, 237, 233), (393, 422, 380, 356), (136, 140, 142, 141), (140, 144, 145, 142), (137, 143, 145, 144), (143, 147, 148, 145), (138, 146, 148, 147), (146, 150, 151, 148), (139, 149, 151, 150), (149, 141, 142, 151), (142, 145, 148, 151), (152, 156, 158, 157), (156, 160, 161, 158), (153, 159, 161, 160), (159, 163, 164, 161), (154, 162, 164, 163), (162, 166, 167, 164), (155, 165, 167, 166), (165, 157, 158, 167), (158, 161, 164, 167), (168, 171, 173, 172), (171, 175, 176, 173), (169, 174, 176, 175), (174, 178, 179, 176), (170, 177, 179, 178), (177, 172, 173, 179), (173, 176, 179), (180, 183, 185, 184), (183, 187, 188, 185), (181, 186, 188, 187), (186, 190, 191, 188), (182, 189, 191, 190), (189, 184, 185, 191), (185, 188, 191), (192, 196, 198, 197), (196, 200, 201, 198), (193, 199, 201, 200), (199, 203, 204, 201), (194, 202, 204, 203), (202, 206, 207, 204), (195, 205, 207, 206), (205, 197, 198, 207), (198, 201, 204, 207), (208, 212, 214, 213), (212, 216, 217, 214), (209, 215, 217, 216), (215, 219, 220, 217), (210, 218, 220, 219), (218, 222, 223, 220), (211, 221, 223, 222), (221, 213, 214, 223), (214, 217, 220, 223), (320, 323, 325, 324), (323, 327, 328, 325), (321, 326, 328, 327), (326, 330, 331, 328), (322, 329, 331, 330), (329, 324, 325, 331), (325, 328, 331), (332, 335, 337, 336), (335, 339, 340, 337), (333, 338, 340, 339), (338, 342, 343, 340), (334, 341, 343, 342), (341, 336, 337, 343), (337, 340, 343), (344, 347, 349, 348), (347, 351, 352, 349), (345, 350, 352, 351), (350, 354, 355, 352), (346, 353, 355, 354), (353, 348, 349, 355), (349, 352, 355), (356, 359, 361, 360), (359, 363, 364, 361), (357, 362, 364, 363), (362, 366, 367, 364), (358, 365, 367, 366), (365, 360, 361, 367), (361, 364, 367), (368, 371, 373, 372), (371, 375, 376, 373), (369, 374, 376, 375), (374, 378, 379, 376), (370, 377, 379, 378), (377, 372, 373, 379), (373, 376, 379), (380, 383, 385, 384), (383, 387, 388, 385), (381, 386, 388, 387), (386, 390, 391, 388), (382, 389, 391, 390), (389, 384, 385, 391), (385, 388, 391), (1, 9, 11, 3), (3, 11, 10, 2), (2, 10, 8, 0), (13, 5, 7, 15), (15, 7, 6, 14), (14, 6, 4, 12), (9, 17, 19, 11), (11, 19, 18, 10), (10, 18, 16, 8), (21, 13, 15, 23), (23, 15, 14, 22), (22, 14, 12, 20), (17, 25, 27, 19), (19, 27, 26, 18), (18, 26, 24, 16), (29, 21, 23, 31), (31, 23, 22, 30), (30, 22, 20, 28), (25, 33, 35, 27), (27, 35, 34, 26), (26, 34, 32, 24), (37, 29, 31, 39), (39, 31, 30, 38), (38, 30, 28, 36), (33, 41, 43, 35), (35, 43, 42, 34), (34, 42, 40, 32), (45, 37, 39, 47), (47, 39, 38, 46), (46, 38, 36, 44), (41, 49, 51, 43), (43, 51, 50, 42), (42, 50, 48, 40), (53, 45, 47, 55), (55, 47, 46, 54), (54, 46, 44, 52), (49, 57, 59, 51), (51, 59, 58, 50), (50, 58, 56, 48), (61, 53, 55, 63), (63, 55, 54, 62), (62, 54, 52, 60), (57, 65, 67, 59), (59, 67, 66, 58), (58, 66, 64, 56), (69, 61, 63, 71), (71, 63, 62, 70), (70, 62, 60, 68), (65, 73, 75, 67), (67, 75, 74, 66), (66, 74, 72, 64), (77, 69, 71, 79), (79, 71, 70, 78), (78, 70, 68, 76), (73, 81, 83, 75), (75, 83, 82, 74), (74, 82, 80, 72), (85, 77, 79, 87), (87, 79, 78, 86), (86, 78, 76, 84), (81, 89, 91, 83), (83, 91, 90, 82), (82, 90, 88, 80), (93, 85, 87, 95), (95, 87, 86, 94), (94, 86, 84, 92), (89, 97, 99, 91), (91, 99, 98, 90), (90, 98, 96, 88), (101, 93, 95, 103), (103, 95, 94, 102), (102, 94, 92, 100), (97, 105, 107, 99), (99, 107, 106, 98), (98, 106, 104, 96), (109, 101, 103, 111), (111, 103, 102, 110), (110, 102, 100, 108), (105, 113, 115, 107), (107, 115, 114, 106), (106, 114, 112, 104), (117, 109, 111, 119), (119, 111, 110, 118), (118, 110, 108, 116), (113, 121, 123, 115), (115, 123, 122, 114), (114, 122, 120, 112), (125, 117, 119, 127), (127, 119, 118, 126), (126, 118, 116, 124), (121, 129, 131, 123), (123, 131, 130, 122), (122, 130, 128, 120), (133, 125, 127, 135), (135, 127, 126, 134), (134, 126, 124, 132), (129, 137, 144, 131), (131, 144, 140, 130), (130, 140, 136, 128), (155, 133, 135, 165), (165, 135, 134, 157), (157, 134, 132, 152), (154, 138, 147, 162), (162, 147, 143, 166), (166, 143, 137, 155), (139, 168, 172, 149), (149, 172, 177, 141), (141, 177, 170, 136), (182, 153, 160, 189), (189, 160, 156, 184), (184, 156, 152, 180), (393, 356, 360, 394), (394, 360, 365, 396), (396, 365, 358, 398), (169, 192, 197, 174), (174, 197, 205, 178), (178, 205, 195, 170), (208, 181, 187, 212), (212, 187, 183, 216), (216, 183, 180, 209), (210, 194, 203, 218), (218, 203, 199, 222), (222, 199, 193, 211), (194, 225, 227, 202), (202, 227, 226, 206), (206, 226, 224, 195), (229, 210, 219, 231), (231, 219, 215, 230), (230, 215, 209, 228), (225, 233, 235, 227), (227, 235, 234, 226), (226, 234, 232, 224), (237, 229, 231, 239), (239, 231, 230, 238), (238, 230, 228, 236), (233, 241, 243, 235), (235, 243, 242, 234), (234, 242, 240, 232), (245, 237, 239, 247), (247, 239, 238, 246), (246, 238, 236, 244), (241, 249, 251, 243), (243, 251, 250, 242), (242, 250, 248, 240), (253, 245, 247, 255), (255, 247, 246, 254), (254, 246, 244, 252), (249, 257, 259, 251), (251, 259, 258, 250), (250, 258, 256, 248), (261, 253, 255, 263), (263, 255, 254, 262), (262, 254, 252, 260), (257, 265, 267, 259), (259, 267, 266, 258), (258, 266, 264, 256), (269, 261, 263, 271), (271, 263, 262, 270), (270, 262, 260, 268), (265, 273, 275, 267), (267, 275, 274, 266), (266, 274, 272, 264), (277, 269, 271, 279), (279, 271, 270, 278), (278, 270, 268, 276), (273, 281, 283, 275), (275, 283, 282, 274), (274, 282, 280, 272), (285, 277, 279, 287), (287, 279, 278, 286), (286, 278, 276, 284), (281, 289, 291, 283), (283, 291, 290, 282), (282, 290, 288, 280), (293, 285, 287, 295), (295, 287, 286, 294), (294, 286, 284, 292), (289, 297, 299, 291), (291, 299, 298, 290), (290, 298, 296, 288), (301, 293, 295, 303), (303, 295, 294, 302), (302, 294, 292, 300), (297, 305, 307, 299), (299, 307, 306, 298), (298, 306, 304, 296), (309, 301, 303, 311), (311, 303, 302, 310), (310, 302, 300, 308), (305, 313, 315, 307), (307, 315, 314, 306), (306, 314, 312, 304), (317, 309, 311, 319), (319, 311, 310, 318), (318, 310, 308, 316), (313, 1, 3, 315), (315, 3, 2, 314), (314, 2, 0, 312), (5, 317, 319, 7), (7, 319, 318, 6), (6, 318, 316, 4), (322, 333, 339, 329), (329, 339, 335, 324), (324, 335, 332, 320), (333, 345, 351, 338), (338, 351, 347, 342), (342, 347, 344, 334), (357, 322, 330, 362), (362, 330, 326, 366), (366, 326, 321, 358), (345, 369, 375, 350), (350, 375, 371, 354), (354, 371, 368, 346), (382, 357, 363, 389), (389, 363, 359, 384), (384, 359, 356, 380), (381, 370, 378, 386), (386, 378, 374, 390), (390, 374, 369, 382), (401, 154, 163, 402), (402, 163, 159, 404), (404, 159, 153, 406), (409, 139, 150, 410), (410, 150, 146, 412), (412, 146, 138, 414), (417, 381, 387, 418), (418, 387, 383, 420), (420, 383, 380, 422), (425, 169, 175, 426), (426, 175, 171, 428), (428, 171, 168, 430), (433, 368, 372, 434), (434, 372, 377, 436), (436, 377, 370, 438), (0, 8, 16, 24, 32, 40, 48, 56, 64, 72, 80, 88, 96, 104, 112, 120, 128, 136, 170, 195, 224, 232, 240, 248, 256, 264, 272, 280, 288, 296, 304, 312), (200, 437, 439, 193), (416, 439, 487, 464), (196, 435, 437, 200), (420, 422, 470, 468), (192, 432, 435, 196), (405, 403, 451, 453), (348, 429, 431, 344), (398, 407, 455, 446), (353, 427, 429, 348), (423, 421, 469, 471), (346, 424, 427, 353), (404, 406, 454, 452), (213, 421, 423, 208), (406, 399, 447, 454), (221, 419, 421, 213), (425, 426, 474, 473), (211, 416, 419, 221), (407, 405, 453, 455), (336, 413, 415, 332), (422, 393, 441, 470), (341, 411, 413, 336), (427, 424, 472, 475), (334, 408, 411, 341), (409, 410, 458, 457), (327, 405, 407, 321), (392, 423, 471, 440), (323, 403, 405, 327), (426, 428, 476, 474), (320, 400, 403, 323), (411, 408, 456, 459), (190, 397, 399, 182), (393, 394, 442, 441), (186, 395, 397, 190), (429, 427, 475, 477), (181, 392, 395, 186), (410, 412, 460, 458), (181, 208, 423, 392), (395, 392, 440, 443), (153, 182, 399, 406), (428, 430, 478, 476), (211, 193, 439, 416), (400, 415, 463, 448), (192, 169, 425, 432), (413, 411, 459, 461), (168, 139, 409, 430), (394, 396, 444, 442), (138, 154, 401, 414), (431, 429, 477, 479), (439, 437, 485, 487), (402, 404, 452, 450), (421, 419, 467, 469), (438, 417, 465, 486), (436, 438, 486, 484), (403, 400, 448, 451), (418, 420, 468, 466), (432, 425, 473, 480), (437, 435, 483, 485), (401, 402, 450, 449), (419, 416, 464, 467), (424, 433, 481, 472), (434, 436, 484, 482), (399, 397, 445, 447), (417, 418, 466, 465), (430, 409, 457, 478), (435, 432, 480, 483), (396, 398, 446, 444), (415, 413, 461, 463), (408, 431, 479, 456), (433, 434, 482, 481), (397, 395, 443, 445), (412, 414, 462, 460), (414, 401, 449, 462)])
me_cylinder.polygons.foreach_set('use_smooth', [True] * 438)
_uv = me_cylinder.uv_layers.new(name='UVMap')
_uv.uv.foreach_set('vector', [0.4024, 0.08703, 0.4024, 1.01, 0.4999, 1.01, 0.4999, 0.08703, 0.6913, 0.08703, 0.6913, 1.01, 0.7777, 1.01, 0.7777, 0.08703, 0.7777, 0.08703, 0.7777, 1.01, 0.8535, 1.01, 0.8535, 0.08703, 0.8538, 0.08703, 0.8538, 1.01, 0.778, 1.01, 0.778, 0.08703, 0.778, 0.08703, 0.778, 1.01, 0.6915, 1.01, 0.6915, 0.08703, 0.6915, 0.08703, 0.6915, 1.01, 0.5977, 1.01, 0.5977, 0.08703, 0.5977, 0.08703, 0.5977, 1.01, 0.5002, 1.01, 0.5002, 0.08703, 0.5002, 0.08703, 0.5002, 1.01, 0.4027, 1.01, 0.4027, 0.08703, 0.4027, 0.08703, 0.4027, 1.01, 0.3089, 1.01, 0.3089, 0.08703, 0.3089, 0.08703, 0.3089, 1.01, 0.2224, 1.01, 0.2224, 0.08703, 0.2224, 0.08703, 0.2224, 1.01, 0.1467, 1.01, 0.1467, 0.08703, 0.8535, 0.08703, 0.8535, 1.01, 0.7777, 1.01, 0.7777, 0.08703, 0.7777, 0.08703, 0.7777, 1.01, 0.6913, 1.01, 0.6913, 0.08703, 0.6913, 0.08703, 0.6913, 1.01, 0.5975, 1.01, 0.5975, 0.08703, 0.5975, 0.08703, 0.5975, 1.01, 0.4999, 1.01, 0.4999, 0.08703, 0.4999, 0.08703, 0.4999, 1.01, 0.4405, 1.01, 0.4405, 0.08703, 0.07354, 0.08703, 0.07354, 1.01, -0.2258, 1.01, -0.2258, 0.08703, 0.5434, 0.09095, 0.5636, 0.08483, 0.4396, -0.2144, 0.4195, -0.2083, 0.4541, 0.1302, 0.4727, 0.1203, 0.3487, -0.179, 0.3301, -0.1691, 0.1482, 0.01046, 0.1482, -0.913, -0.1511, -0.913, -0.1511, 0.01046, 0.2224, 0.08703, 0.2224, 1.01, 0.3089, 1.01, 0.3089, 0.08703, 0.3089, 0.08703, 0.3089, 1.01, 0.4027, 1.01, 0.4027, 0.08703, 0.4027, 0.08703, 0.4027, 1.01, 0.5002, 1.01, 0.5002, 0.08703, 0.5002, 0.08703, 0.5002, 1.01, 0.5978, 1.01, 0.5978, 0.08703, 0.5978, 0.08703, 0.5978, 1.01, 0.6915, 1.01, 0.6915, 0.08703, 0.6915, 0.08703, 0.6915, 1.01, 0.778, 1.01, 0.778, 0.08703, 0.778, 0.08703, 0.778, 1.01, 0.8538, 1.01, 0.8538, 0.08703, 0.1464, 0.08703, 0.1464, 1.01, 0.2222, 1.01, 0.2222, 0.08703, 0.2222, 0.08703, 0.2222, 1.01, 0.3086, 1.01, 0.3086, 0.08703, 0.3086, 0.08703, 0.3086, 1.01, 0.4024, 1.01, 0.4024, 0.08703, 0.5975, 0.08703, 0.5975, 1.01, 0.6913, 1.01, 0.6913, 0.08703, 0.59, 0.9529, 0.4999, 0.9617, 0.4099, 0.9529, 0.3233, 0.9266, 0.2435, 0.884, 0.1736, 0.8266, 0.1162, 0.7566, 0.07354, 0.6768, 0.04728, 0.5902, 0.03841, 0.5002, 0.04728, 0.4102, 0.07354, 0.3236, 0.1162, 0.2438, 0.1736, 0.1739, 0.2435, 0.1165, 0.3233, 0.07381, 0.4099, 0.04754, 0.4999, 0.03867, 0.59, 0.04754, 0.6766, 0.07381, 0.7564, 0.1165, 0.8263, 0.1739, 0.8837, 0.2438, 0.9263, 0.3236, 0.9526, 0.4102, 0.9615, 0.5002, 0.9526, 0.5902, 0.9263, 0.6768, 0.8837, 0.7566, 0.8263, 0.8266, 0.7564, 0.884, 0.6766, 0.9266, 0.4251, 0.08703, 0.4251, 1.01, 0.3679, 1.01, 0.3679, 0.08703, 0.4999, 0.08703, 0.4999, 1.01, 0.5975, 1.01, 0.5975, 0.08703, 0.3679, 0.08703, 0.3679, 1.01, 0.3153, 1.01, 0.3153, 0.08703, 0.1926, 0.08703, 0.1926, 1.01, 0.1464, 1.01, 0.1464, 0.08703, 0.5636, 0.08483, 0.5434, 0.09095, 0.4195, -0.2083, 0.4396, -0.2144, 0.1467, 0.08703, 0.1467, 1.01, 0.2224, 1.01, 0.2224, 0.08703, 0.4727, 0.1203, 0.4541, 0.1302, 0.3301, -0.1691, 0.3487, -0.179, 0.4099, 0.04754, 0.419, 0.0278, 0.4023, 0.01593, 0.3902, 0.02684, 0.419, 0.0278, 0.4301, 0.01277, 0.412, 0.007584, 0.4023, 0.01593, 0.4405, 0.08703, 0.4197, 0.08703, 0.412, 0.06685, 0.4301, 0.06827, 0.4197, 0.08703, 0.4005, 0.08703, 0.3957, 0.06681, 0.412, 0.06685, 0.9744, 0.08703, 0.9754, 0.06823, 0.9948, 0.06681, 0.9912, 0.08703, 0.382, 0.9754, 0.3687, 0.9794, 0.3854, 0.9999, 0.3957, 0.9948, 0.3509, 0.9854, 0.3705, 1.006, 0.3854, 0.9999, 0.3687, 0.9794, 0.3705, 0.00614, 0.3902, 0.02684, 0.4023, 0.01593, 0.3854, -0.0001472, 0.4023, 0.01593, 0.412, 0.007584, 0.3957, -0.005156, 0.3854, -0.0001472, 0.4099, 0.04754, 0.3902, 0.02684, 0.4023, 0.01593, 0.419, 0.0278, 0.3902, 0.02684, 0.3705, 0.006139, 0.3854, -0.0001472, 0.4023, 0.01593, 0.3509, 0.9854, 0.3687, 0.9794, 0.3854, 0.9999, 0.3705, 1.006, 0.3687, 0.9794, 0.382, 0.9754, 0.3957, 0.9948, 0.3854, 0.9999, 0.9744, 0.01046, 0.9912, 0.01046, 0.9948, 0.03067, 0.9754, 0.02925, 0.4005, 0.01046, 0.4197, 0.01046, 0.412, 0.03063, 0.3957, 0.03067, 0.4405, 0.01046, 0.4301, 0.02921, 0.412, 0.03063, 0.4197, 0.01046, 0.4301, 0.01277, 0.419, 0.0278, 0.4023, 0.01593, 0.412, 0.007583, 0.4023, 0.01593, 0.3854, -0.0001472, 0.3957, -0.005156, 0.412, 0.007583, 0.3307, 0.9916, 0.3071, 1.001, 0.3112, 1.023, 0.3282, 1.019, 0.3071, 0.001323, 0.2835, 0.01109, 0.296, 0.02936, 0.3112, 0.02306, 0.26, 0.02086, 0.2811, 0.03851, 0.296, 0.02936, 0.2835, 0.01109, 0.2811, 0.03851, 0.3022, 0.05616, 0.3096, 0.04076, 0.296, 0.02936, 0.3233, 0.07381, 0.3258, 0.04639, 0.3096, 0.04076, 0.3022, 0.05616, 0.3258, 0.04639, 0.3282, 0.01897, 0.3112, 0.02306, 0.3096, 0.04076, 0.3112, 0.02306, 0.296, 0.02936, 0.3096, 0.04076, 0.3233, 0.07381, 0.3022, 0.05616, 0.3096, 0.04076, 0.3258, 0.04639, 0.3022, 0.05616, 0.2811, 0.03851, 0.296, 0.02936, 0.3096, 0.04076, 0.26, 0.02086, 0.2835, 0.01109, 0.296, 0.02936, 0.2811, 0.03851, 0.2835, 0.01109, 0.3071, 0.001323, 0.3112, 0.02306, 0.296, 0.02936, 0.3307, 0.9916, 0.3282, 1.019, 0.3112, 1.023, 0.3071, 1.001, 0.3282, 0.01897, 0.3258, 0.04639, 0.3096, 0.04076, 0.3112, 0.02306, 0.3096, 0.04076, 0.296, 0.02936, 0.3112, 0.02306, 0.2414, 0.03079, 0.2245, 0.03915, 0.2271, 0.06541, 0.2421, 0.05935, 0.03915, 0.05442, 0.04576, 0.06823, 0.06914, 0.06681, 0.06541, 0.05405, 0.0491, 0.08703, 0.06999, 0.08703, 0.06914, 0.06681, 0.04576, 0.06823, 0.06999, 0.08703, 0.09166, 0.08703, 0.08969, 0.06685, 0.06914, 0.06681, 0.1088, 0.08703, 0.1061, 0.06827, 0.08969, 0.06685, 0.09166, 0.08703, 0.2047, 0.1061, 0.2231, 0.1089, 0.2266, 0.0887, 0.2138, 0.08969, 0.2435, 0.1165, 0.2428, 0.0879, 0.2266, 0.0887, 0.2231, 0.1089, 0.2428, 0.0879, 0.2421, 0.05935, 0.2271, 0.06541, 0.2266, 0.0887, 0.06541, 0.05405, 0.06914, 0.06681, 0.08969, 0.06685, 0.0887, 0.05403, 0.2414, 0.03079, 0.2421, 0.05935, 0.2271, 0.06541, 0.2245, 0.03915, 0.2421, 0.05935, 0.2428, 0.0879, 0.2266, 0.0887, 0.2271, 0.06541, 0.2435, 0.1165, 0.2231, 0.1089, 0.2266, 0.0887, 0.2428, 0.0879, 0.2231, 0.1089, 0.2047, 0.1061, 0.2138, 0.08969, 0.2266, 0.0887, 0.1088, 0.01046, 0.09166, 0.01046, 0.08969, 0.03063, 0.1061, 0.02921, 0.09166, 0.01046, 0.06999, 0.01046, 0.06914, 0.03067, 0.08969, 0.03063, 0.0491, 0.01046, 0.04576, 0.02925, 0.06914, 0.03067, 0.06999, 0.01046, 0.04576, 0.02925, 0.03915, 0.04306, 0.06541, 0.04343, 0.06914, 0.03067, 0.06541, 0.04343, 0.0887, 0.04345, 0.08969, 0.03063, 0.06914, 0.03067, 0.7742, 0.01046, 0.7758, 0.02957, 0.7603, 0.02876, 0.758, 0.01046, 0.4715, 0.7758, 0.458, 0.7799, 0.4502, 0.7632, 0.4597, 0.7603, 0.4396, 0.7856, 0.4324, 0.7678, 0.4502, 0.7632, 0.458, 0.7799, 0.4324, 0.04363, 0.427, 0.02957, 0.4465, 0.02876, 0.4502, 0.03866, 0.4251, 0.01046, 0.4454, 0.01046, 0.4465, 0.02876, 0.427, 0.02957, 0.4454, 0.01046, 0.4642, 0.01046, 0.4597, 0.02876, 0.4465, 0.02876, 0.4597, 0.02876, 0.4502, 0.03866, 0.4465, 0.02876, 0.7742, 0.08703, 0.758, 0.08703, 0.7603, 0.06872, 0.7758, 0.06791, 0.4642, 0.08703, 0.4454, 0.08703, 0.4465, 0.06872, 0.4597, 0.06872, 0.4251, 0.08703, 0.427, 0.06791, 0.4465, 0.06872, 0.4454, 0.08703, 0.427, 0.06791, 0.4324, 0.05386, 0.4502, 0.05882, 0.4465, 0.06872, 0.4396, 0.7856, 0.458, 0.7799, 0.4502, 0.7632, 0.4324, 0.7678, 0.458, 0.7799, 0.4715, 0.7758, 0.4597, 0.7603, 0.4502, 0.7632, 0.4597, 0.06872, 0.4465, 0.06872, 0.4502, 0.05882, 0.4195, 0.7917, 0.4012, 0.7776, 0.384, 0.784, 0.3959, 0.8014, 0.4012, 0.05439, 0.3825, 0.06828, 0.3719, 0.05916, 0.384, 0.05277, 0.3679, 0.08703, 0.3587, 0.06828, 0.3719, 0.05916, 0.3825, 0.06828, 0.3587, 0.7786, 0.3518, 0.7981, 0.3684, 0.7904, 0.3719, 0.777, 0.3487, 0.821, 0.3723, 0.8112, 0.3684, 0.7904, 0.3518, 0.7981, 0.3723, 0.8112, 0.3959, 0.8014, 0.384, 0.784, 0.3684, 0.7904, 0.384, 0.784, 0.3719, 0.777, 0.3684, 0.7904, 0.3487, 0.821, 0.3518, 0.7981, 0.3684, 0.7904, 0.3723, 0.8112, 0.3518, 0.7981, 0.3587, 0.7786, 0.3719, 0.777, 0.3684, 0.7904, 0.3679, 0.01046, 0.3825, 0.0292, 0.3719, 0.03832, 0.3587, 0.0292, 0.3825, 0.0292, 0.4012, 0.04309, 0.384, 0.04471, 0.3719, 0.03832, 0.4195, 0.7917, 0.3959, 0.8014, 0.384, 0.784, 0.4012, 0.7776, 0.3959, 0.8014, 0.3723, 0.8112, 0.3684, 0.7904, 0.384, 0.784, 0.3684, 0.7904, 0.3719, 0.777, 0.384, 0.784, 0.3301, 0.8309, 0.3228, 0.8132, 0.3068, 0.8226, 0.3132, 0.8399, 0.3228, 0.8132, 0.3173, 0.8002, 0.303, 0.8134, 0.3068, 0.8226, 0.3153, 0.08703, 0.3003, 0.08703, 0.303, 0.06872, 0.3173, 0.06791, 0.8092, 0.08703, 0.8288, 0.08703, 0.8272, 0.06872, 0.8134, 0.06872, 0.8489, 0.08703, 0.8465, 0.06791, 0.8272, 0.06872, 0.8288, 0.08703, 0.8465, 0.06791, 0.8399, 0.05386, 0.8226, 0.05882, 0.8272, 0.06872, 0.8226, 0.05882, 0.8134, 0.06872, 0.8272, 0.06872, 0.3301, 0.8309, 0.3132, 0.8399, 0.3068, 0.8226, 0.3228, 0.8132, 0.8399, 0.04363, 0.8465, 0.02957, 0.8272, 0.02876, 0.8226, 0.03866, 0.8489, 0.01046, 0.8288, 0.01046, 0.8272, 0.02876, 0.8465, 0.02957, 0.8288, 0.01046, 0.8092, 0.01046, 0.8134, 0.02876, 0.8272, 0.02876, 0.3153, 0.01046, 0.3173, 0.02957, 0.303, 0.02876, 0.3003, 0.01046, 0.3173, 0.8002, 0.3228, 0.8132, 0.3068, 0.8226, 0.303, 0.8134, 0.8226, 0.03866, 0.8272, 0.02876, 0.8134, 0.02876, 0.4999, 0.08703, 0.5975, 0.08703, 0.5965, 0.06788, 0.4999, 0.06788, 0.4999, 0.9951, 0.5965, 0.9855, 0.5937, 0.9717, 0.4999, 0.981, 0.4999, 0.981, 0.5937, 0.9717, 0.59, 0.9529, 0.4999, 0.9617, 0.5975, 0.01046, 0.4999, 0.01046, 0.4999, 0.0296, 0.5965, 0.0296, 0.5965, 0.9855, 0.4999, 0.9951, 0.4999, 0.981, 0.5937, 0.9717, 0.5937, 0.9717, 0.4999, 0.981, 0.4999, 0.9617, 0.59, 0.9529, 0.5975, 0.08703, 0.6913, 0.08703, 0.6893, 0.06788, 0.5965, 0.06788, 0.5965, 0.9855, 0.6893, 0.9574, 0.6839, 0.9444, 0.5937, 0.9717, 0.5937, 0.9717, 0.6839, 0.9444, 0.6766, 0.9266, 0.59, 0.9529, 0.6913, 0.01046, 0.5975, 0.01046, 0.5965, 0.0296, 0.6893, 0.0296, 0.6893, 0.9574, 0.5965, 0.9855, 0.5937, 0.9717, 0.6839, 0.9444, 0.6839, 0.9444, 0.5937, 0.9717, 0.59, 0.9529, 0.6766, 0.9266, 0.6913, 0.08703, 0.7777, 0.08703, 0.7749, 0.06788, 0.6893, 0.06788, 0.6893, 0.9574, 0.7749, 0.9117, 0.767, 0.8999, 0.6839, 0.9444, 0.6839, 0.9444, 0.767, 0.8999, 0.7564, 0.884, 0.6766, 0.9266, 0.7777, 0.01046, 0.6913, 0.01046, 0.6893, 0.0296, 0.7749, 0.0296, 0.7749, 0.9117, 0.6893, 0.9574, 0.6839, 0.9444, 0.767, 0.8999, 0.767, 0.8999, 0.6839, 0.9444, 0.6766, 0.9266, 0.7564, 0.884, 0.7777, 0.08703, 0.8535, 0.08703, 0.8499, 0.06788, 0.7749, 0.06788, 0.7749, 0.9117, 0.8499, 0.8501, 0.8399, 0.8402, 0.767, 0.8999, 0.767, 0.8999, 0.8399, 0.8402, 0.8263, 0.8266, 0.7564, 0.884, 0.8535, 0.01046, 0.7777, 0.01046, 0.7749, 0.0296, 0.8499, 0.0296, 0.8499, 0.8501, 0.7749, 0.9117, 0.767, 0.8999, 0.8399, 0.8402, 0.8399, 0.8402, 0.767, 0.8999, 0.7564, 0.884, 0.8263, 0.8266, 0.8538, 0.08703, 0.778, 0.08703, 0.7751, 0.06788, 0.8501, 0.06788, 0.8499, 0.8501, 0.9114, 0.7751, 0.8997, 0.7673, 0.8399, 0.8402, 0.8399, 0.8402, 0.8997, 0.7673, 0.8837, 0.7566, 0.8263, 0.8266, 0.778, 0.01046, 0.8538, 0.01046, 0.8501, 0.0296, 0.7751, 0.0296, 0.9114, 0.7751, 0.8499, 0.8501, 0.8399, 0.8402, 0.8997, 0.7673, 0.8997, 0.7673, 0.8399, 0.8402, 0.8263, 0.8266, 0.8837, 0.7566, 0.778, 0.08703, 0.6915, 0.08703, 0.6896, 0.06788, 0.7751, 0.06788, 0.9114, 0.7751, 0.9571, 0.6896, 0.9441, 0.6842, 0.8997, 0.7673, 0.8997, 0.7673, 0.9441, 0.6842, 0.9263, 0.6768, 0.8837, 0.7566, 0.6915, 0.01046, 0.778, 0.01046, 0.7751, 0.0296, 0.6896, 0.0296, 0.9571, 0.6896, 0.9114, 0.7751, 0.8997, 0.7673, 0.9441, 0.6842, 0.9441, 0.6842, 0.8997, 0.7673, 0.8837, 0.7566, 0.9263, 0.6768, 0.6915, 0.08703, 0.5977, 0.08703, 0.5967, 0.06788, 0.6896, 0.06788, 0.9571, 0.6896, 0.9853, 0.5967, 0.9715, 0.594, 0.9441, 0.6842, 0.9441, 0.6842, 0.9715, 0.594, 0.9526, 0.5902, 0.9263, 0.6768, 0.5977, 0.01046, 0.6915, 0.01046, 0.6896, 0.0296, 0.5967, 0.0296, 0.9853, 0.5967, 0.9571, 0.6896, 0.9441, 0.6842, 0.9715, 0.594, 0.9715, 0.594, 0.9441, 0.6842, 0.9263, 0.6768, 0.9526, 0.5902, 0.5977, 0.08703, 0.5002, 0.08703, 0.5002, 0.06788, 0.5967, 0.06788, 0.9853, 0.5967, 0.9948, 0.5002, 0.9807, 0.5002, 0.9715, 0.594, 0.9715, 0.594, 0.9807, 0.5002, 0.9615, 0.5002, 0.9526, 0.5902, 0.5002, 0.01046, 0.5977, 0.01046, 0.5967, 0.0296, 0.5002, 0.0296, 0.9948, 0.5002, 0.9853, 0.5967, 0.9715, 0.594, 0.9807, 0.5002, 0.9807, 0.5002, 0.9715, 0.594, 0.9526, 0.5902, 0.9615, 0.5002, 0.5002, 0.08703, 0.4027, 0.08703, 0.4037, 0.06788, 0.5002, 0.06788, 0.9948, 0.5002, 0.9853, 0.4037, 0.9715, 0.4064, 0.9807, 0.5002, 0.9807, 0.5002, 0.9715, 0.4064, 0.9526, 0.4102, 0.9615, 0.5002, 0.4027, 0.01046, 0.5002, 0.01046, 0.5002, 0.0296, 0.4037, 0.0296, 0.9853, 0.4037, 0.9948, 0.5002, 0.9807, 0.5002, 0.9715, 0.4064, 0.9715, 0.4064, 0.9807, 0.5002, 0.9615, 0.5002, 0.9526, 0.4102, 0.4027, 0.08703, 0.3089, 0.08703, 0.3108, 0.06788, 0.4037, 0.06788, 0.9853, 0.4037, 0.9571, 0.3108, 0.9441, 0.3162, 0.9715, 0.4064, 0.9715, 0.4064, 0.9441, 0.3162, 0.9263, 0.3236, 0.9526, 0.4102, 0.3089, 0.01046, 0.4027, 0.01046, 0.4037, 0.0296, 0.3108, 0.0296, 0.9571, 0.3108, 0.9853, 0.4037, 0.9715, 0.4064, 0.9441, 0.3162, 0.9441, 0.3162, 0.9715, 0.4064, 0.9526, 0.4102, 0.9263, 0.3236, 0.3089, 0.08703, 0.2224, 0.08703, 0.2253, 0.06788, 0.3108, 0.06788, 0.9571, 0.3108, 0.9114, 0.2253, 0.8997, 0.2331, 0.9441, 0.3162, 0.9441, 0.3162, 0.8997, 0.2331, 0.8837, 0.2438, 0.9263, 0.3236, 0.2224, 0.01046, 0.3089, 0.01046, 0.3108, 0.0296, 0.2253, 0.0296, 0.9114, 0.2253, 0.9571, 0.3108, 0.9441, 0.3162, 0.8997, 0.2331, 0.8997, 0.2331, 0.9441, 0.3162, 0.9263, 0.3236, 0.8837, 0.2438, 0.2224, 0.08703, 0.1467, 0.08703, 0.1503, 0.06788, 0.2253, 0.06788, 0.9114, 0.2253, 0.8499, 0.1503, 0.8399, 0.1603, 0.8997, 0.2331, 0.8997, 0.2331, 0.8399, 0.1603, 0.8263, 0.1739, 0.8837, 0.2438, 0.1467, 0.01046, 0.2224, 0.01046, 0.2253, 0.0296, 0.1503, 0.0296, 0.8499, 0.1503, 0.9114, 0.2253, 0.8997, 0.2331, 0.8399, 0.1603, 0.8399, 0.1603, 0.8997, 0.2331, 0.8837, 0.2438, 0.8263, 0.1739, 0.8535, 0.08703, 0.7777, 0.08703, 0.7749, 0.06788, 0.8499, 0.06788, 0.8499, 0.1503, 0.7749, 0.08876, 0.767, 0.1005, 0.8399, 0.1603, 0.8399, 0.1603, 0.767, 0.1005, 0.7564, 0.1165, 0.8263, 0.1739, 0.7777, 0.01046, 0.8535, 0.01046, 0.8499, 0.0296, 0.7749, 0.0296, 0.7749, 0.08876, 0.8499, 0.1503, 0.8399, 0.1603, 0.767, 0.1005, 0.767, 0.1005, 0.8399, 0.1603, 0.8263, 0.1739, 0.7564, 0.1165, 0.7777, 0.08703, 0.6913, 0.08703, 0.6893, 0.06788, 0.7749, 0.06788, 0.7749, 0.08876, 0.6893, 0.04303, 0.6839, 0.05604, 0.767, 0.1005, 0.767, 0.1005, 0.6839, 0.05604, 0.6766, 0.07381, 0.7564, 0.1165, 0.6913, 0.01046, 0.7777, 0.01046, 0.7749, 0.0296, 0.6893, 0.0296, 0.6893, 0.04303, 0.7749, 0.08876, 0.767, 0.1005, 0.6839, 0.05604, 0.6839, 0.05604, 0.767, 0.1005, 0.7564, 0.1165, 0.6766, 0.07381, 0.6913, 0.08703, 0.5975, 0.08703, 0.5965, 0.06788, 0.6893, 0.06788, 0.6893, 0.04303, 0.5965, 0.01487, 0.5937, 0.02868, 0.6839, 0.05604, 0.6839, 0.05604, 0.5937, 0.02868, 0.59, 0.04754, 0.6766, 0.07381, 0.5975, 0.01046, 0.6913, 0.01046, 0.6893, 0.0296, 0.5965, 0.0296, 0.5965, 0.01487, 0.6893, 0.04303, 0.6839, 0.05604, 0.5937, 0.02868, 0.5937, 0.02868, 0.6839, 0.05604, 0.6766, 0.07381, 0.59, 0.04754, 0.5975, 0.08703, 0.4999, 0.08703, 0.4999, 0.06788, 0.5965, 0.06788, 0.5965, 0.01487, 0.4999, 0.005359, 0.4999, 0.01944, 0.5937, 0.02868, 0.5937, 0.02868, 0.4999, 0.01944, 0.4999, 0.03867, 0.59, 0.04754, 0.4999, 0.01046, 0.5975, 0.01046, 0.5965, 0.0296, 0.4999, 0.0296, 0.4999, 0.005359, 0.5965, 0.01487, 0.5937, 0.02868, 0.4999, 0.01944, 0.4999, 0.01944, 0.5937, 0.02868, 0.59, 0.04754, 0.4999, 0.03867, 0.4999, 0.08703, 0.4405, 0.08703, 0.4301, 0.06827, 0.4999, 0.06788, 0.4999, 0.005359, 0.4301, 0.01277, 0.419, 0.0278, 0.4999, 0.01944, 0.4999, 0.01944, 0.419, 0.0278, 0.4099, 0.04754, 0.4999, 0.03867, 0.4405, 0.01046, 0.4999, 0.01046, 0.4999, 0.0296, 0.4301, 0.02921, 0.4301, 0.01277, 0.4999, 0.005359, 0.4999, 0.01944, 0.419, 0.0278, 0.419, 0.0278, 0.4999, 0.01944, 0.4999, 0.03867, 0.4099, 0.04754, 0.9744, 0.01046, 0.9744, -0.913, 0.9912, -0.913, 0.9912, 0.01046, 0.4005, 0.01046, 0.4005, -0.913, 0.4197, -0.913, 0.4197, 0.01046, 0.4197, 0.01046, 0.4197, -0.913, 0.4405, -0.913, 0.4405, 0.01046, 0.3509, 0.9854, 0.3307, 0.9916, 0.3282, 1.019, 0.3705, 1.006, 0.3705, 0.00614, 0.3282, 0.01897, 0.3258, 0.04639, 0.3902, 0.02684, 0.3902, 0.02684, 0.3258, 0.04639, 0.3233, 0.07381, 0.4099, 0.04754, 0.3307, 0.9916, 0.3509, 0.9854, 0.3705, 1.006, 0.3282, 1.019, 0.3282, 0.01897, 0.3705, 0.006139, 0.3902, 0.02684, 0.3258, 0.04639, 0.3258, 0.04639, 0.3902, 0.02684, 0.4099, 0.04754, 0.3233, 0.07381, 0.4727, 0.1203, 0.3487, -0.179, 0.3723, -0.1888, 0.4963, 0.1105, 0.4963, 0.1105, 0.3723, -0.1888, 0.3959, -0.1986, 0.5199, 0.1007, 0.5199, 0.1007, 0.3959, -0.1986, 0.4195, -0.2083, 0.5434, 0.09095, 0.26, 0.02086, 0.2414, 0.03079, 0.2421, 0.05935, 0.2811, 0.03851, 0.2811, 0.03851, 0.2421, 0.05935, 0.2428, 0.0879, 0.3022, 0.05616, 0.3022, 0.05616, 0.2428, 0.0879, 0.2435, 0.1165, 0.3233, 0.07381, 0.2414, 0.03079, 0.26, 0.02086, 0.2811, 0.03851, 0.2421, 0.05935, 0.2421, 0.05935, 0.2811, 0.03851, 0.3022, 0.05616, 0.2428, 0.0879, 0.2428, 0.0879, 0.3022, 0.05616, 0.3233, 0.07381, 0.2435, 0.1165, 0.1088, 0.01046, 0.1088, -0.913, 0.09166, -0.913, 0.09166, 0.01046, 0.09166, 0.01046, 0.09166, -0.913, 0.06999, -0.913, 0.06999, 0.01046, 0.06999, 0.01046, 0.06999, -0.913, 0.0491, -0.913, 0.0491, 0.01046, 0.1926, 0.08703, 0.1464, 0.08703, 0.15, 0.06788, 0.2047, 0.06827, 0.2047, 0.1061, 0.15, 0.1503, 0.16, 0.1603, 0.2231, 0.1089, 0.2231, 0.1089, 0.16, 0.1603, 0.1736, 0.1739, 0.2435, 0.1165, 0.1464, 0.01046, 0.1926, 0.01046, 0.2047, 0.02921, 0.15, 0.0296, 0.15, 0.1503, 0.2047, 0.1061, 0.2231, 0.1089, 0.16, 0.1603, 0.16, 0.1603, 0.2231, 0.1089, 0.2435, 0.1165, 0.1736, 0.1739, 0.1467, 0.08703, 0.2224, 0.08703, 0.2253, 0.06788, 0.1503, 0.06788, 0.15, 0.1503, 0.08849, 0.2253, 0.1002, 0.2331, 0.16, 0.1603, 0.16, 0.1603, 0.1002, 0.2331, 0.1162, 0.2438, 0.1736, 0.1739, 0.2224, 0.01046, 0.1467, 0.01046, 0.1503, 0.0296, 0.2253, 0.0296, 0.08849, 0.2253, 0.15, 0.1503, 0.16, 0.1603, 0.1002, 0.2331, 0.1002, 0.2331, 0.16, 0.1603, 0.1736, 0.1739, 0.1162, 0.2438, 0.2224, 0.08703, 0.3089, 0.08703, 0.3108, 0.06788, 0.2253, 0.06788, 0.08849, 0.2253, 0.04276, 0.3108, 0.05577, 0.3162, 0.1002, 0.2331, 0.1002, 0.2331, 0.05577, 0.3162, 0.07354, 0.3236, 0.1162, 0.2438, 0.3089, 0.01046, 0.2224, 0.01046, 0.2253, 0.0296, 0.3108, 0.0296, 0.04276, 0.3108, 0.08849, 0.2253, 0.1002, 0.2331, 0.05577, 0.3162, 0.05577, 0.3162, 0.1002, 0.2331, 0.1162, 0.2438, 0.07354, 0.3236, 0.3089, 0.08703, 0.4027, 0.08703, 0.4037, 0.06788, 0.3108, 0.06788, 0.04276, 0.3108, 0.0146, 0.4037, 0.02842, 0.4064, 0.05577, 0.3162, 0.05577, 0.3162, 0.02842, 0.4064, 0.04728, 0.4102, 0.07354, 0.3236, 0.4027, 0.01046, 0.3089, 0.01046, 0.3108, 0.0296, 0.4037, 0.0296, 0.0146, 0.4037, 0.04276, 0.3108, 0.05577, 0.3162, 0.02842, 0.4064, 0.02842, 0.4064, 0.05577, 0.3162, 0.07354, 0.3236, 0.04728, 0.4102, 0.4027, 0.08703, 0.5002, 0.08703, 0.5002, 0.06788, 0.4037, 0.06788, 0.0146, 0.4037, 0.005097, 0.5002, 0.01918, 0.5002, 0.02842, 0.4064, 0.02842, 0.4064, 0.01918, 0.5002, 0.03841, 0.5002, 0.04728, 0.4102, 0.5002, 0.01046, 0.4027, 0.01046, 0.4037, 0.0296, 0.5002, 0.0296, 0.005097, 0.5002, 0.0146, 0.4037, 0.02842, 0.4064, 0.01918, 0.5002, 0.01918, 0.5002, 0.02842, 0.4064, 0.04728, 0.4102, 0.03841, 0.5002, 0.5002, 0.08703, 0.5978, 0.08703, 0.5967, 0.06788, 0.5002, 0.06788, 0.005097, 0.5002, 0.01461, 0.5967, 0.02842, 0.594, 0.01918, 0.5002, 0.01918, 0.5002, 0.02842, 0.594, 0.04728, 0.5902, 0.03841, 0.5002, 0.5978, 0.01046, 0.5002, 0.01046, 0.5002, 0.0296, 0.5967, 0.0296, 0.01461, 0.5967, 0.005097, 0.5002, 0.01918, 0.5002, 0.02842, 0.594, 0.02842, 0.594, 0.01918, 0.5002, 0.03841, 0.5002, 0.04728, 0.5902, 0.5978, 0.08703, 0.6915, 0.08703, 0.6896, 0.06788, 0.5967, 0.06788, 0.01461, 0.5967, 0.04276, 0.6896, 0.05577, 0.6842, 0.02842, 0.594, 0.02842, 0.594, 0.05577, 0.6842, 0.07354, 0.6768, 0.04728, 0.5902, 0.6915, 0.01046, 0.5978, 0.01046, 0.5967, 0.0296, 0.6896, 0.0296, 0.04276, 0.6896, 0.01461, 0.5967, 0.02842, 0.594, 0.05577, 0.6842, 0.05577, 0.6842, 0.02842, 0.594, 0.04728, 0.5902, 0.07354, 0.6768, 0.6915, 0.08703, 0.778, 0.08703, 0.7751, 0.06788, 0.6896, 0.06788, 0.04276, 0.6896, 0.08849, 0.7751, 0.1002, 0.7673, 0.05577, 0.6842, 0.05577, 0.6842, 0.1002, 0.7673, 0.1162, 0.7566, 0.07354, 0.6768, 0.778, 0.01046, 0.6915, 0.01046, 0.6896, 0.0296, 0.7751, 0.0296, 0.08849, 0.7751, 0.04276, 0.6896, 0.05577, 0.6842, 0.1002, 0.7673, 0.1002, 0.7673, 0.05577, 0.6842, 0.07354, 0.6768, 0.1162, 0.7566, 0.778, 0.08703, 0.8538, 0.08703, 0.8501, 0.06788, 0.7751, 0.06788, 0.08849, 0.7751, 0.15, 0.8501, 0.16, 0.8402, 0.1002, 0.7673, 0.1002, 0.7673, 0.16, 0.8402, 0.1736, 0.8266, 0.1162, 0.7566, 0.8538, 0.01046, 0.778, 0.01046, 0.7751, 0.0296, 0.8501, 0.0296, 0.15, 0.8501, 0.08849, 0.7751, 0.1002, 0.7673, 0.16, 0.8402, 0.16, 0.8402, 0.1002, 0.7673, 0.1162, 0.7566, 0.1736, 0.8266, 0.1464, 0.08703, 0.2222, 0.08703, 0.225, 0.06788, 0.15, 0.06788, 0.15, 0.8501, 0.225, 0.9117, 0.2328, 0.8999, 0.16, 0.8402, 0.16, 0.8402, 0.2328, 0.8999, 0.2435, 0.884, 0.1736, 0.8266, 0.2222, 0.01046, 0.1464, 0.01046, 0.15, 0.0296, 0.225, 0.0296, 0.225, 0.9117, 0.15, 0.8501, 0.16, 0.8402, 0.2328, 0.8999, 0.2328, 0.8999, 0.16, 0.8402, 0.1736, 0.8266, 0.2435, 0.884, 0.2222, 0.08703, 0.3086, 0.08703, 0.3106, 0.06788, 0.225, 0.06788, 0.225, 0.9117, 0.3106, 0.9574, 0.316, 0.9444, 0.2328, 0.8999, 0.2328, 0.8999, 0.316, 0.9444, 0.3233, 0.9266, 0.2435, 0.884, 0.3086, 0.01046, 0.2222, 0.01046, 0.225, 0.0296, 0.3106, 0.0296, 0.3106, 0.9574, 0.225, 0.9117, 0.2328, 0.8999, 0.316, 0.9444, 0.316, 0.9444, 0.2328, 0.8999, 0.2435, 0.884, 0.3233, 0.9266, 0.3086, 0.08703, 0.4024, 0.08703, 0.4034, 0.06788, 0.3106, 0.06788, 0.3106, 0.9574, 0.4034, 0.9855, 0.4062, 0.9717, 0.316, 0.9444, 0.316, 0.9444, 0.4062, 0.9717, 0.4099, 0.9529, 0.3233, 0.9266, 0.4024, 0.01046, 0.3086, 0.01046, 0.3106, 0.0296, 0.4034, 0.0296, 0.4034, 0.9855, 0.3106, 0.9574, 0.316, 0.9444, 0.4062, 0.9717, 0.4062, 0.9717, 0.316, 0.9444, 0.3233, 0.9266, 0.4099, 0.9529, 0.4024, 0.08703, 0.4999, 0.08703, 0.4999, 0.06788, 0.4034, 0.06788, 0.4034, 0.9855, 0.4999, 0.9951, 0.4999, 0.981, 0.4062, 0.9717, 0.4062, 0.9717, 0.4999, 0.981, 0.4999, 0.9617, 0.4099, 0.9529, 0.4999, 0.01046, 0.4024, 0.01046, 0.4034, 0.0296, 0.4999, 0.0296, 0.4999, 0.9951, 0.4034, 0.9855, 0.4062, 0.9717, 0.4999, 0.981, 0.4999, 0.981, 0.4062, 0.9717, 0.4099, 0.9529, 0.4999, 0.9617, 0.4251, 0.01046, 0.4251, -0.913, 0.4454, -0.913, 0.4454, 0.01046, 0.4454, 0.01046, 0.4454, -0.913, 0.4642, -0.913, 0.4642, 0.01046, 0.758, 0.01046, 0.758, -0.913, 0.7742, -0.913, 0.7742, 0.01046, 0.4251, 0.08703, 0.3679, 0.08703, 0.3825, 0.06828, 0.427, 0.06791, 0.427, 0.7548, 0.3825, 0.7688, 0.4012, 0.7776, 0.4324, 0.7678, 0.4324, 0.7678, 0.4012, 0.7776, 0.4195, 0.7917, 0.4396, 0.7856, 0.3679, 0.01046, 0.4251, 0.01046, 0.427, 0.02957, 0.3825, 0.0292, 0.3825, 0.7688, 0.427, 0.7548, 0.4324, 0.7678, 0.4012, 0.7776, 0.4012, 0.7776, 0.4324, 0.7678, 0.4396, 0.7856, 0.4195, 0.7917, 0.3679, 0.08703, 0.3153, 0.08703, 0.3173, 0.06791, 0.3587, 0.06828, 0.3587, 0.7786, 0.3173, 0.8002, 0.3228, 0.8132, 0.3518, 0.7981, 0.3518, 0.7981, 0.3228, 0.8132, 0.3301, 0.8309, 0.3487, 0.821, 0.3153, 0.01046, 0.3679, 0.01046, 0.3587, 0.0292, 0.3173, 0.02957, 0.3173, 0.8002, 0.3587, 0.7786, 0.3518, 0.7981, 0.3228, 0.8132, 0.3228, 0.8132, 0.3518, 0.7981, 0.3487, 0.821, 0.3301, 0.8309, 0.8489, 0.01046, 0.8489, -0.913, 0.8288, -0.913, 0.8288, 0.01046, 0.8288, 0.01046, 0.8288, -0.913, 0.8092, -0.913, 0.8092, 0.01046, 0.3003, 0.01046, 0.3003, -0.913, 0.3153, -0.913, 0.3153, 0.01046, 0.807, 0.01046, 1.974, 0.01046, 1.975, 0.02925, 0.8082, 0.02942, 0.8988, 0.8082, 1.382, 1.975, 1.369, 1.979, 0.8854, 0.8123, 0.8854, 0.8123, 1.369, 1.979, 1.351, 1.985, 0.8673, 0.8181, 0.8673, 0.8181, 1.351, 1.985, 1.369, 1.979, 0.8854, 0.8123, 0.8854, 0.8123, 1.369, 1.979, 1.382, 1.975, 0.8988, 0.8082, 0.8082, 0.06806, 1.975, 0.06823, 1.974, 0.08703, 0.807, 0.08703, 0.1482, 0.01046, -0.1511, 0.01046, -0.1535, 0.02957, 0.1457, 0.02953, 0.4247, 0.1457, 0.3007, -0.1535, 0.3132, -0.1601, 0.4372, 0.1391, 0.4372, 0.1391, 0.3132, -0.1601, 0.3301, -0.1691, 0.4541, 0.1302, 0.7764, 0.8535, 1.26, 2.021, 1.284, 2.011, 0.8, 0.8438, 0.8, 0.8438, 1.284, 2.011, 1.307, 2.001, 0.8236, 0.834, 0.8236, 0.834, 1.307, 2.001, 1.331, 1.992, 0.8472, 0.8242, 0.4541, 0.1302, 0.3301, -0.1691, 0.3132, -0.1601, 0.4372, 0.1391, 0.4372, 0.1391, 0.3132, -0.1601, 0.3007, -0.1535, 0.4247, 0.1457, 0.1457, 0.06795, -0.1535, 0.06791, -0.1511, 0.08703, 0.1482, 0.08703, 0.4999, 0.9617, 0.59, 0.9529, 0.6766, 0.9266, 0.7564, 0.884, 0.8263, 0.8266, 0.8837, 0.7566, 0.9263, 0.6768, 0.9526, 0.5902, 0.9615, 0.5002, 0.9526, 0.4102, 0.9263, 0.3236, 0.8837, 0.2438, 0.8263, 0.1739, 0.7564, 0.1165, 0.6766, 0.07381, 0.59, 0.04754, 0.4999, 0.03867, 0.4099, 0.04754, 0.3233, 0.07381, 0.2435, 0.1165, 0.1736, 0.1739, 0.1162, 0.2438, 0.07354, 0.3236, 0.04728, 0.4102, 0.03841, 0.5002, 0.04728, 0.5902, 0.07354, 0.6768, 0.1162, 0.7566, 0.1736, 0.8266, 0.2435, 0.884, 0.3233, 0.9266, 0.4099, 0.9529, 0.04576, 0.06823, -1.121, 0.06806, -1.118, 0.08703, 0.0491, 0.08703, 0.7239, 0.8816, 0.7239, 0.8816, 0.7239, 0.8816, 0.7239, 0.8816, 0.2245, 0.03915, -0.2591, -1.128, -0.2714, -1.121, 0.2123, 0.04576, 0.4372, 0.1391, 0.4541, 0.1302, 0.4541, 0.1302, 0.4372, 0.1391, 0.2414, 0.03079, -0.2422, -1.137, -0.2591, -1.128, 0.2245, 0.03915, 0.5819, 0.07916, 0.5953, 0.07502, 0.5953, 0.07502, 0.5819, 0.07916, 0.3959, 0.8014, 0.5199, 1.101, 0.5434, 1.091, 0.4195, 0.7917, 0.5434, 0.09095, 0.5636, 0.08483, 0.5636, 0.08483, 0.5434, 0.09095, 0.3723, 0.8112, 0.4963, 1.11, 0.5199, 1.101, 0.3959, 0.8014, 0.7578, 0.8635, 0.7409, 0.8722, 0.7409, 0.8722, 0.7578, 0.8635, 0.3487, 0.821, 0.4727, 1.12, 0.4963, 1.11, 0.3723, 0.8112, 0.8854, 0.8123, 0.8673, 0.8181, 0.8673, 0.8181, 0.8854, 0.8123, 0.2245, 0.03915, -0.2591, -1.128, -0.2422, -1.137, 0.2414, 0.03079, 0.8673, 0.8181, 0.8472, 0.8242, 0.8472, 0.8242, 0.8673, 0.8181, 0.2123, 0.04576, -0.2714, -1.121, -0.2591, -1.128, 0.2245, 0.03915, 0.7764, 0.8535, 0.8, 0.8438, 0.8, 0.8438, 0.7764, 0.8535, 0.0491, 0.01046, -1.118, 0.01046, -1.121, 0.02942, 0.04576, 0.02925, 0.5636, 0.08483, 0.5819, 0.07916, 0.5819, 0.07916, 0.5636, 0.08483, 0.7758, 0.06791, 1.075, 0.06795, 1.074, 0.08703, 0.7742, 0.08703, 0.4541, 0.1302, 0.4727, 0.1203, 0.4727, 0.1203, 0.4541, 0.1302, 0.458, 0.7799, 0.5819, 1.079, 0.5953, 1.075, 0.4715, 0.7758, 0.4963, 0.1105, 0.4727, 0.1203, 0.4727, 0.1203, 0.4963, 0.1105, 0.4396, 0.7856, 0.5636, 1.085, 0.5819, 1.079, 0.458, 0.7799, 0.8673, 0.8181, 0.8854, 0.8123, 0.8854, 0.8123, 0.8673, 0.8181, 0.458, 0.7799, 0.5819, 1.079, 0.5636, 1.085, 0.4396, 0.7856, 0.7764, 0.8535, 0.7578, 0.8635, 0.7578, 0.8635, 0.7764, 0.8535, 0.4715, 0.7758, 0.5953, 1.075, 0.5819, 1.079, 0.458, 0.7799, 0.8, 0.8438, 0.8236, 0.834, 0.8236, 0.834, 0.8, 0.8438, 0.7742, 0.01046, 1.074, 0.01046, 1.075, 0.02953, 0.7758, 0.02957, 0.5819, 0.07916, 0.5636, 0.08483, 0.5636, 0.08483, 0.5819, 0.07916, 0.3071, 0.001323, -0.1764, -1.166, -0.1528, -1.176, 0.3307, -0.008444, 0.4727, 0.1203, 0.4963, 0.1105, 0.4963, 0.1105, 0.4727, 0.1203, 0.2835, 0.01109, -0.2, -1.156, -0.1764, -1.166, 0.3071, 0.001323, 0.5199, 0.1007, 0.4963, 0.1105, 0.4963, 0.1105, 0.5199, 0.1007, 0.26, 0.02086, -0.2236, -1.146, -0.2, -1.156, 0.2835, 0.01109, 0.8854, 0.8123, 0.8988, 0.8082, 0.8988, 0.8082, 0.8854, 0.8123, 0.26, 0.02086, 0.2414, 0.03079, -0.2422, -1.137, -0.2236, -1.146, 0.8, 0.8438, 0.7764, 0.8535, 0.7764, 0.8535, 0.8, 0.8438, 0.3509, 0.9854, 0.3307, 0.9916, -0.1528, -0.1758, -0.1327, -0.1819, 0.8236, 0.834, 0.8472, 0.8242, 0.8472, 0.8242, 0.8236, 0.834, 0.0491, 0.01046, 0.0491, -0.913, -1.118, -0.913, -1.118, 0.01046, 0.6004, 0.07354, 0.6004, 0.07354, 0.6004, 0.07354, 0.6004, 0.07354, 0.2414, 0.03079, 0.26, 0.02086, -0.2236, -1.146, -0.2422, -1.137, 0.5953, 0.07502, 0.5819, 0.07916, 0.5819, 0.07916, 0.5953, 0.07502, 0.3307, 0.9916, 0.3509, 0.9854, -0.1327, -0.1819, -0.1528, -0.1758, 0.4963, 0.1105, 0.5199, 0.1007, 0.5199, 0.1007, 0.4963, 0.1105, 0.9744, 0.08703, 0.9744, 1.01, -0.193, 1.01, -0.193, 0.08703, 0.5434, 0.09095, 0.5199, 0.1007, 0.5199, 0.1007, 0.5434, 0.09095, 0.7239, 0.8816, 0.7286, 0.8788, 0.7286, 0.8788, 0.7239, 0.8816, 0.8988, 0.8082, 0.8854, 0.8123, 0.8854, 0.8123, 0.8988, 0.8082, 0.7409, 0.8722, 0.7286, 0.8788, 0.7286, 0.8788, 0.7409, 0.8722, 0.4201, 0.1482, 0.4201, 0.1482, 0.4201, 0.1482, 0.4201, 0.1482, 0.4247, 0.1457, 0.4201, 0.1482, 0.4201, 0.1482, 0.4247, 0.1457, 0.5953, 0.07502, 0.6004, 0.07354, 0.6004, 0.07354, 0.5953, 0.07502, 0.4247, 0.1457, 0.4372, 0.1391, 0.4372, 0.1391, 0.4247, 0.1457, 0.7578, 0.8635, 0.7764, 0.8535, 0.7764, 0.8535, 0.7578, 0.8635, 0.7286, 0.8788, 0.7409, 0.8722, 0.7409, 0.8722, 0.7286, 0.8788, 0.9042, 0.807, 0.8988, 0.8082, 0.8988, 0.8082, 0.9042, 0.807, 0.7286, 0.8788, 0.7239, 0.8816, 0.7239, 0.8816, 0.7286, 0.8788, 0.4727, 0.1203, 0.4541, 0.1302, 0.4541, 0.1302, 0.4727, 0.1203, 0.4372, 0.1391, 0.4247, 0.1457, 0.4247, 0.1457, 0.4372, 0.1391, 0.8472, 0.8242, 0.8236, 0.834, 0.8236, 0.834, 0.8472, 0.8242, 0.4201, 0.1482, 0.4247, 0.1457, 0.4247, 0.1457, 0.4201, 0.1482, 0.8472, 0.8242, 0.8673, 0.8181, 0.8673, 0.8181, 0.8472, 0.8242, 0.7409, 0.8722, 0.7578, 0.8635, 0.7578, 0.8635, 0.7409, 0.8722, 0.5199, 0.1007, 0.5434, 0.09095, 0.5434, 0.09095, 0.5199, 0.1007, 0.6004, 0.07354, 0.5953, 0.07502, 0.5953, 0.07502, 0.6004, 0.07354, 0.5636, 0.08483, 0.5434, 0.09095, 0.5434, 0.09095, 0.5636, 0.08483, 0.4541, 0.1302, 0.4372, 0.1391, 0.4372, 0.1391, 0.4541, 0.1302, 0.8236, 0.834, 0.8, 0.8438, 0.8, 0.8438, 0.8236, 0.834, 0.8988, 0.8082, 0.9042, 0.807, 0.9042, 0.807, 0.8988, 0.8082, 0.9042, 0.807, 0.9042, 0.807, 0.9042, 0.807, 0.9042, 0.807])
me_cylinder.use_remesh_preserve_volume = False
me_cylinder.use_remesh_preserve_attributes = False
me_cylinder.use_mirror_vertex_groups = False
me_cylinder.update()
me_cube_001 = bpy.data.meshes.new('Cube.001')
me_cube_001.from_pydata([(-1.0, -1.0, -1.0), (-1.0, 1.0, -1.0), (1.0, -1.0, -1.0), (1.0, 1.0, -1.0), (0.2256, 1.0, -1.0), (-0.2256, 1.0, -1.0), (-0.2256, -1.0, -1.0), (0.2256, -1.0, -1.0), (-1.0, 0.3333, -1.0), (-1.0, -0.3333, -1.0), (1.0, -0.3333, -1.0), (1.0, 0.3333, -1.0), (-0.2256, 0.3333, -1.0), (-0.2256, -0.3333, -1.0), (0.2256, 0.3333, -1.0), (0.2256, -0.3333, -1.0), (0.1946, -0.3023, 1.365), (0.1946, -0.8865, 2.327), (0.2657, 0.3735, 1.0), (0.2256, 0.3333, 0.9599), (0.2456, 0.3534, 0.9946), (0.231, 0.3387, 0.9799), (0.2256, -0.3333, 0.9599), (0.2657, -0.3735, 1.0), (0.231, -0.3387, 0.9799), (0.2456, -0.3534, 0.9946), (-0.2256, 0.3333, 0.9599), (-0.2657, 0.3735, 1.0), (-0.231, 0.3387, 0.9799), (-0.2456, 0.3534, 0.9946), (-0.2657, -0.3735, 1.0), (-0.2256, -0.3333, 0.9599), (-0.2456, -0.3534, 0.9946), (-0.231, -0.3387, 0.9799), (-0.7959, -0.7959, 1.0), (-1.0, -1.0, 0.7959), (-0.874, -0.874, 0.9845), (-0.9402, -0.9402, 0.9402), (-0.9845, -0.9845, 0.874), (-0.7959, 0.7959, 1.0), (-1.0, 1.0, 0.7959), (-0.874, 0.874, 0.9845), (-0.9402, 0.9402, 0.9402), (-0.9845, 0.9845, 0.874), (0.7959, -0.7959, 1.0), (1.0, -1.0, 0.7959), (0.874, -0.874, 0.9845), (0.9402, -0.9402, 0.9402), (0.9845, -0.9845, 0.874), (0.7959, 0.7959, 1.0), (1.0, 1.0, 0.7959), (0.874, 0.874, 0.9845), (0.9402, 0.9402, 0.9402), (0.9845, 0.9845, 0.874), (-0.2386, 0.7959, 1.0), (-0.2256, 1.0, 0.7959), (-0.2336, 0.874, 0.9845), (-0.2294, 0.9402, 0.9402), (-0.2266, 0.9845, 0.874), (0.2256, 1.0, 0.7959), (0.2386, 0.7959, 1.0), (0.2266, 0.9845, 0.874), (0.2294, 0.9402, 0.9402), (0.2336, 0.874, 0.9845), (0.2386, -0.7959, 1.0), (0.2256, -1.0, 0.7959), (0.2336, -0.874, 0.9845), (0.2294, -0.9402, 0.9402), (0.2266, -0.9845, 0.874), (-0.2256, -1.0, 0.7959), (-0.2386, -0.7959, 1.0), (-0.2266, -0.9845, 0.874), (-0.2294, -0.9402, 0.9402), (-0.2336, -0.874, 0.9845), (-0.7959, -0.3445, 1.0), (-1.0, -0.3333, 0.7959), (-0.874, -0.3402, 0.9845), (-0.9402, -0.3366, 0.9402), (-0.9845, -0.3342, 0.874), (-1.0, 0.3333, 0.7959), (-0.7959, 0.3445, 1.0), (-0.9845, 0.3342, 0.874), (-0.9402, 0.3366, 0.9402), (-0.874, 0.3402, 0.9845), (0.7959, 0.3445, 1.0), (1.0, 0.3333, 0.7959), (0.874, 0.3402, 0.9845), (0.9402, 0.3366, 0.9402), (0.9845, 0.3342, 0.874), (1.0, -0.3333, 0.7959), (0.7959, -0.3445, 1.0), (0.9845, -0.3342, 0.874), (0.9402, -0.3366, 0.9402), (0.874, -0.3402, 0.9845)], [], [(40, 55, 5, 1), (50, 85, 11, 3), (45, 65, 7, 2), (70, 30, 74, 34), (14, 4, 3, 11), (31, 13, 12, 26), (19, 14, 15, 22), (8, 1, 5, 12), (12, 5, 4, 14), (84, 49, 60, 18), (64, 23, 30, 70), (44, 90, 23, 64), (18, 60, 54, 27), (6, 13, 15, 7), (14, 12, 13, 15), (0, 9, 13, 6), (9, 8, 12, 13), (22, 15, 13, 31), (79, 40, 1, 8), (75, 79, 8, 9), (26, 12, 14, 19), (35, 75, 9, 0), (7, 15, 10, 2), (15, 14, 11, 10), (55, 59, 4, 5), (90, 84, 18, 23), (27, 54, 39, 80), (30, 27, 80, 74), (85, 89, 10, 11), (59, 50, 3, 4), (89, 45, 2, 10), (19, 22, 24, 21), (21, 24, 25, 20), (20, 25, 23, 18), (27, 30, 32, 29), (29, 32, 33, 28), (28, 33, 31, 26), (22, 31, 33, 24), (24, 33, 32, 25), (25, 32, 30, 23), (18, 27, 29, 20), (20, 29, 28, 21), (21, 28, 26, 19), (65, 69, 6, 7), (80, 39, 41, 83), (83, 41, 42, 82), (82, 42, 43, 81), (81, 43, 40, 79), (60, 49, 51, 63), (63, 51, 52, 62), (62, 52, 53, 61), (61, 53, 50, 59), (90, 44, 46, 93), (93, 46, 47, 92), (92, 47, 48, 91), (91, 48, 45, 89), (70, 34, 36, 73), (73, 36, 37, 72), (72, 37, 38, 71), (71, 38, 35, 69), (39, 54, 56, 41), (41, 56, 57, 42), (42, 57, 58, 43), (43, 58, 55, 40), (54, 60, 63, 56), (56, 63, 62, 57), (57, 62, 61, 58), (58, 61, 59, 55), (44, 64, 66, 46), (46, 66, 67, 47), (47, 67, 68, 48), (48, 68, 65, 45), (64, 70, 73, 66), (66, 73, 72, 67), (67, 72, 71, 68), (68, 71, 69, 65), (34, 74, 76, 36), (36, 76, 77, 37), (37, 77, 78, 38), (38, 78, 75, 35), (74, 80, 83, 76), (76, 83, 82, 77), (77, 82, 81, 78), (78, 81, 79, 75), (49, 84, 86, 51), (51, 86, 87, 52), (52, 87, 88, 53), (53, 88, 85, 50), (84, 90, 93, 86), (86, 93, 92, 87), (87, 92, 91, 88), (88, 91, 89, 85), (69, 35, 0, 6)])
me_cube_001.polygons.foreach_set('use_smooth', [True] * 93)
_uv = me_cube_001.uv_layers.new(name='UVMap')
_uv.uv.foreach_set('vector', [0.0, 0.898, 0.3872, 0.898, 0.3872, 2.98e-08, 0.0, 0.0, 0.0, 0.898, -0.3333, 0.898, -0.3333, 0.0, 0.0, 0.0, 0.0, 0.898, -0.3872, 0.898, -0.3872, 2.98e-08, 0.0, 0.0, 0.3807, 0.102, 0.3671, 0.3133, 0.102, 0.3278, 0.102, 0.102, 0.6128, 0.6667, 0.6128, 1.0, 1.0, 1.0, 1.0, 0.6667, 0.3333, 0.9799, 0.3333, 2.98e-08, 0.6667, 2.98e-08, 0.6667, 0.9799, 0.6667, 0.9799, 0.6667, 2.98e-08, 0.3333, 2.98e-08, 0.3333, 0.9799, 0.0, 0.6667, 0.0, 1.0, 0.3872, 1.0, 0.3872, 0.6667, 0.3872, 0.6667, 0.3872, 1.0, 0.6128, 1.0, 0.6128, 0.6667, 0.898, 0.6722, 0.898, 0.898, 0.6193, 0.898, 0.6329, 0.6867, 0.6193, 0.102, 0.6329, 0.3133, 0.3671, 0.3133, 0.3807, 0.102, 0.898, 0.102, 0.898, 0.3278, 0.6329, 0.3133, 0.6193, 0.102, 0.6329, 0.6867, 0.6193, 0.898, 0.3807, 0.898, 0.3671, 0.6867, 0.3872, 0.0, 0.3872, 0.3333, 0.6128, 0.3333, 0.6128, 0.0, 0.6128, 0.6667, 0.3872, 0.6667, 0.3872, 0.3333, 0.6128, 0.3333, 0.0, 0.0, 0.0, 0.3333, 0.3872, 0.3333, 0.3872, 0.0, 0.0, 0.3333, 0.0, 0.6667, 0.3872, 0.6667, 0.3872, 0.3333, 0.6128, 0.9799, 0.6128, 2.98e-08, 0.3872, 2.98e-08, 0.3872, 0.9799, 0.6667, 0.898, 1.0, 0.898, 1.0, 0.0, 0.6667, 0.0, 0.3333, 0.898, 0.6667, 0.898, 0.6667, 0.0, 0.3333, 0.0, 0.3872, 0.9799, 0.3872, 2.98e-08, 0.6128, 2.98e-08, 0.6128, 0.9799, 0.0, 0.898, 0.3333, 0.898, 0.3333, 0.0, 0.0, 0.0, 0.6128, 0.0, 0.6128, 0.3333, 1.0, 0.3333, 1.0, 0.0, 0.6128, 0.3333, 0.6128, 0.6667, 1.0, 0.6667, 1.0, 0.3333, 0.3872, 0.898, 0.6128, 0.898, 0.6128, 2.98e-08, 0.3872, 2.98e-08, 0.898, 0.3278, 0.898, 0.6722, 0.6329, 0.6867, 0.6329, 0.3133, 0.3671, 0.6867, 0.3807, 0.898, 0.102, 0.898, 0.102, 0.6722, 0.3671, 0.3133, 0.3671, 0.6867, 0.102, 0.6722, 0.102, 0.3278, 0.6667, 0.898, 0.3333, 0.898, 0.3333, 0.0, 0.6667, 0.0, 0.6128, 0.898, 1.0, 0.898, 1.0, 0.0, 0.6128, 2.98e-08, 0.3333, 0.898, 0.0, 0.898, 0.0, 0.0, 0.3333, 0.0, 0.6667, 0.9799, 0.3333, 0.9799, 0.3306, 0.99, 0.6694, 0.99, 0.6155, 0.6694, 0.6155, 0.3306, 0.6228, 0.3233, 0.6228, 0.6767, 0.6228, 0.6767, 0.6228, 0.3233, 0.6329, 0.3133, 0.6329, 0.6867, 0.3671, 0.6867, 0.3671, 0.3133, 0.3772, 0.3233, 0.3772, 0.6767, 0.3772, 0.6767, 0.3772, 0.3233, 0.3845, 0.3306, 0.3845, 0.6694, 0.6694, 0.99, 0.3306, 0.99, 0.3333, 0.9799, 0.6667, 0.9799, 0.6128, 0.9799, 0.3872, 0.9799, 0.3845, 0.99, 0.6155, 0.99, 0.6155, 0.3306, 0.3845, 0.3306, 0.3772, 0.3233, 0.6228, 0.3233, 0.6228, 0.3233, 0.3772, 0.3233, 0.3671, 0.3133, 0.6329, 0.3133, 0.6329, 0.6867, 0.3671, 0.6867, 0.3772, 0.6767, 0.6228, 0.6767, 0.6228, 0.6767, 0.3772, 0.6767, 0.3845, 0.6694, 0.6155, 0.6694, 0.6155, 0.99, 0.3845, 0.99, 0.3872, 0.9799, 0.6128, 0.9799, 0.6128, 0.898, 0.3872, 0.898, 0.3872, 2.98e-08, 0.6128, 2.98e-08, 0.102, 0.6722, 0.102, 0.898, 0.06299, 0.937, 0.06299, 0.6701, 0.06299, 0.6701, 0.06299, 0.937, 0.02989, 0.9701, 0.02989, 0.6683, 0.6683, 0.9701, 0.9701, 0.9701, 0.9922, 0.937, 0.6671, 0.937, 0.6671, 0.937, 0.9922, 0.937, 1.0, 0.898, 0.6667, 0.898, 0.6193, 0.898, 0.898, 0.898, 0.937, 0.937, 0.6168, 0.937, 0.6168, 0.937, 0.937, 0.937, 0.9701, 0.9701, 0.6147, 0.9701, 0.6147, 0.9701, 0.9701, 0.9701, 0.9922, 0.937, 0.6133, 0.937, 0.6133, 0.937, 0.9922, 0.937, 1.0, 0.898, 0.6128, 0.898, 0.898, 0.3278, 0.898, 0.102, 0.937, 0.06299, 0.937, 0.3299, 0.937, 0.3299, 0.937, 0.06299, 0.9701, 0.02989, 0.9701, 0.3317, 0.3317, 0.9701, 0.02989, 0.9701, 0.007767, 0.937, 0.3329, 0.937, 0.3329, 0.937, 0.007767, 0.937, 0.0, 0.898, 0.3333, 0.898, 0.3807, 0.102, 0.102, 0.102, 0.06299, 0.06299, 0.3832, 0.06299, 0.3832, 0.06299, 0.06299, 0.06299, 0.02989, 0.02989, 0.3853, 0.02989, 0.3853, 0.9701, 0.02989, 0.9701, 0.007767, 0.937, 0.3867, 0.937, 0.3867, 0.937, 0.007767, 0.937, 0.0, 0.898, 0.3872, 0.898, 0.102, 0.898, 0.3807, 0.898, 0.3832, 0.937, 0.06299, 0.937, 0.06299, 0.937, 0.3832, 0.937, 0.3853, 0.9701, 0.02989, 0.9701, 0.02989, 0.9701, 0.3853, 0.9701, 0.3867, 0.937, 0.007767, 0.937, 0.007767, 0.937, 0.3867, 0.937, 0.3872, 0.898, 0.0, 0.898, 0.3807, 0.898, 0.6193, 0.898, 0.6168, 0.937, 0.3832, 0.937, 0.3832, 0.937, 0.6168, 0.937, 0.6147, 0.9701, 0.3853, 0.9701, 0.3853, 0.9701, 0.6147, 0.9701, 0.6133, 0.937, 0.3867, 0.937, 0.3867, 0.937, 0.6133, 0.937, 0.6128, 0.898, 0.3872, 0.898, 0.898, 0.102, 0.6193, 0.102, 0.6168, 0.06299, 0.937, 0.06299, 0.937, 0.06299, 0.6168, 0.06299, 0.6147, 0.02989, 0.9701, 0.02989, 0.9701, 0.9701, 0.6147, 0.9701, 0.6133, 0.937, 0.9922, 0.937, 0.9922, 0.937, 0.6133, 0.937, 0.6128, 0.898, 1.0, 0.898, 0.6193, 0.102, 0.3807, 0.102, 0.3832, 0.06299, 0.6168, 0.06299, 0.6168, 0.06299, 0.3832, 0.06299, 0.3853, 0.02989, 0.6147, 0.02989, 0.6147, 0.9701, 0.3853, 0.9701, 0.3867, 0.937, 0.6133, 0.937, 0.6133, 0.937, 0.3867, 0.937, 0.3872, 0.898, 0.6128, 0.898, 0.102, 0.102, 0.102, 0.3278, 0.06299, 0.3299, 0.06299, 0.06299, 0.06299, 0.06299, 0.06299, 0.3299, 0.02989, 0.3317, 0.02989, 0.02989, 0.02989, 0.9701, 0.3317, 0.9701, 0.3329, 0.937, 0.007767, 0.937, 0.007767, 0.937, 0.3329, 0.937, 0.3333, 0.898, 0.0, 0.898, 0.102, 0.3278, 0.102, 0.6722, 0.06299, 0.6701, 0.06299, 0.3299, 0.06299, 0.3299, 0.06299, 0.6701, 0.02989, 0.6683, 0.02989, 0.3317, 0.3317, 0.9701, 0.6683, 0.9701, 0.6671, 0.937, 0.3329, 0.937, 0.3329, 0.937, 0.6671, 0.937, 0.6667, 0.898, 0.3333, 0.898, 0.898, 0.898, 0.898, 0.6722, 0.937, 0.6701, 0.937, 0.937, 0.937, 0.937, 0.937, 0.6701, 0.9701, 0.6683, 0.9701, 0.9701, 0.9701, 0.9701, 0.6683, 0.9701, 0.6671, 0.937, 0.9922, 0.937, 0.9922, 0.937, 0.6671, 0.937, 0.6667, 0.898, 1.0, 0.898, 0.898, 0.6722, 0.898, 0.3278, 0.937, 0.3299, 0.937, 0.6701, 0.937, 0.6701, 0.937, 0.3299, 0.9701, 0.3317, 0.9701, 0.6683, 0.6683, 0.9701, 0.3317, 0.9701, 0.3329, 0.937, 0.6671, 0.937, 0.6671, 0.937, 0.3329, 0.937, 0.3333, 0.898, 0.6667, 0.898, 0.3872, 0.898, 0.0, 0.898, 0.0, 0.0, 0.3872, 2.98e-08])
me_cube_001.use_remesh_preserve_volume = False
me_cube_001.use_remesh_preserve_attributes = False
me_cube_001.use_mirror_vertex_groups = False
me_cube_001.update()

# ---- objects
ob_cylinder_001 = bpy.data.objects.new('Cylinder.001', me_cylinder_001)
ob_cylinder = bpy.data.objects.new('Cylinder', me_cylinder)
ob_cube = bpy.data.objects.new('Cube', me_cube_001)

# ---- transforms, parenting, visibility, modifiers, constraints
ob_cylinder_001.location = (-0.0001148, 0.0004095, 0.09748)
ob_cylinder_001.rotation_euler = (-1.571, 1.471, -1.571)
ob_cylinder_001.scale = (0.3287, 0.3287, 0.08153)
ob_cylinder_001.lineart.crease_threshold = 0.0
ob_cylinder.location = (-0.0001148, 0.0004095, 0.09748)
ob_cylinder.rotation_euler = (-1.571, 1.471, -1.571)
ob_cylinder.scale = (0.3287, 0.3287, 0.08153)
ob_cylinder.lineart.crease_threshold = 0.0
ob_cube.location = (0.0, 0.0, 0.0)
ob_cube.scale = (0.3808, 1.0, 0.1824)
ob_cube.lineart.crease_threshold = 0.0

# ---- collection membership
col_collection_1.objects.link(ob_cylinder_001)
col_collection_1.objects.link(ob_cylinder)
col_collection_1.objects.link(ob_cube)

# ---- scene / render settings (as saved in the file)
scene.frame_start = 1; scene.frame_end = 250; scene.frame_set(1)
scene.render.engine = 'BLENDER_EEVEE_NEXT'
scene.render.resolution_percentage = 50
scene.render.dither_intensity = 0.0
scene.cycles.use_denoising = False
scene.cycles.samples = 10
scene.cycles.sampling_pattern = 'TABULATED_SOBOL'
scene.cycles.light_sampling_threshold = 0.0
scene.cycles.use_adaptive_sampling = False
scene.cycles.use_light_tree = False
scene.cycles.blur_glossy = 0.0
scene.cycles.pixel_filter_type = 'GAUSSIAN'
scene.cycles.sample_clamp_indirect = 0.0
scene.view_settings.view_transform = 'Standard'
bpy.context.view_layer.update()

# ---- added for rendering (the .blend has no active camera and no usable light): camera, sun
cam_auto = bpy.data.cameras.new('AutoCamera')
cam_auto.lens = 50.0
cam_auto.sensor_width = 36.0
cam_auto.clip_end = 1000.0
ob_auto_camera = bpy.data.objects.new('AutoCamera', cam_auto)
scene.collection.objects.link(ob_auto_camera)
ob_auto_camera.location = (2.97933, -3.99124, 2.78596)
ob_auto_camera.rotation_euler = (1.09748, -7.21219e-08, 0.694738)
scene.camera = ob_auto_camera
light_auto_sun = bpy.data.lights.new('AutoSun', 'SUN')
light_auto_sun.energy = 3.0
light_auto_sun.angle = 0.0523599
ob_auto_sun = bpy.data.objects.new('AutoSun', light_auto_sun)
scene.collection.objects.link(ob_auto_sun)
ob_auto_sun.rotation_euler = (0.872665, 0.174533, 0.523599)
bpy.context.view_layer.update()
